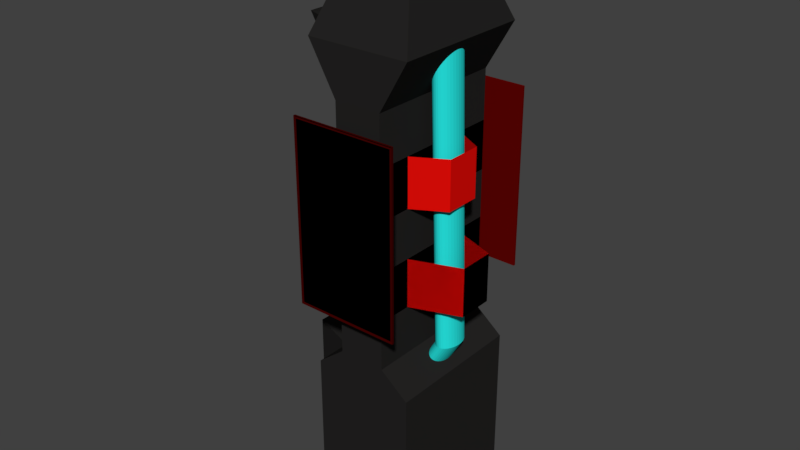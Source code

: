 # Source: DoorPillars.blend  (saved by Blender 2.79.0; exported with 4.5.12 LTS)
import bpy
from mathutils import Matrix  # noqa: F401  (used for matrix-valued properties, if any)

bpy.ops.wm.read_factory_settings(use_empty=True)
scene = bpy.context.scene
scene.name = 'Scene'

# ---- collections
col_collection_1 = bpy.data.collections.new('Collection 1'); scene.collection.children.link(col_collection_1)

# ---- materials (node trees are filled in below, after node groups)
mat_material_004 = bpy.data.materials.new('Material.004')
mat_material_004.alpha_threshold = 0.0
mat_material_004.use_transparent_shadow = False
mat_material_004.diffuse_color = (0.00282, 0.00282, 0.00282, 1.0)
mat_material_004.roughness = 0.5
mat_material_003 = bpy.data.materials.new('Material.003')
mat_material_003.alpha_threshold = 0.0
mat_material_003.use_transparent_shadow = False
mat_material_003.diffuse_color = (0.0, 0.0, 0.0, 1.0)
mat_material_003.roughness = 0.5
mat_material_006 = bpy.data.materials.new('Material.006')
mat_material_006.alpha_threshold = 0.0
mat_material_006.use_transparent_shadow = False
mat_material_006.diffuse_color = (0.1195, 0.001214, 0.0006071, 1.0)
mat_material_006.roughness = 0.5
mat_material_005 = bpy.data.materials.new('Material.005')
mat_material_005.alpha_threshold = 0.0
mat_material_005.use_transparent_shadow = False
mat_material_005.diffuse_color = (0.04519, 0.0006071, 0.0003035, 1.0)
mat_material_005.specular_color = (1.0, 0.9013, 0.9096)
mat_material_005.roughness = 0.5
mat_material_002 = bpy.data.materials.new('Material.002')
mat_material_002.alpha_threshold = 0.0
mat_material_002.use_transparent_shadow = False
mat_material_002.diffuse_color = (0.02051, 0.8, 0.7655, 1.0)
mat_material_002.roughness = 0.5
mat_material_001 = bpy.data.materials.new('Material.001')
mat_material_001.alpha_threshold = 0.0
mat_material_001.use_transparent_shadow = False
mat_material_001.diffuse_color = (0.8, 0.004259, 0.002243, 1.0)
mat_material_001.roughness = 0.5
mat_material = bpy.data.materials.new('Material')
mat_material.alpha_threshold = 0.0
mat_material.use_transparent_shadow = False
mat_material.diffuse_color = (0.01864, 0.01772, 0.01711, 1.0)
mat_material.specular_color = (0.9226, 1.0, 0.9537)
mat_material.roughness = 0.5
mat_material.line_color = (0.0, 0.0, 0.0, 1.0)

# ---- material node trees

# ---- world
world_world = bpy.data.worlds.new('World'); scene.world = world_world
world_world.color = (0.05088, 0.05088, 0.05088)
world_world.use_sun_shadow = False
world_world.sun_shadow_jitter_overblur = 0.0
world_world.cycles.sampling_method = 'MANUAL'

# ---- meshes
me_plane_003 = bpy.data.meshes.new('Plane.003')
me_plane_003.from_pydata([(-0.9739, -0.9739, -0.03288), (0.1468, -0.9739, -0.03288), (-0.9739, 0.9739, -0.03288), (0.1468, 0.9739, -0.03288)], [], [(0, 2, 3, 1)])
me_plane_003.materials.append(mat_material_004)
me_plane_003.use_remesh_preserve_volume = False
me_plane_003.use_remesh_preserve_attributes = False
me_plane_003.use_mirror_vertex_groups = False
me_plane_003.update()
me_plane_002 = bpy.data.meshes.new('Plane.002')
me_plane_002.from_pydata([(-0.9739, -0.9739, -0.03288), (0.1468, -0.9739, -0.03288), (-0.9739, 0.9739, -0.03288), (0.1468, 0.9739, -0.03288)], [], [(0, 2, 3, 1)])
me_plane_002.materials.append(mat_material_003)
me_plane_002.use_remesh_preserve_volume = False
me_plane_002.use_remesh_preserve_attributes = False
me_plane_002.use_mirror_vertex_groups = False
me_plane_002.update()
me_plane_001 = bpy.data.meshes.new('Plane.001')
me_plane_001.from_pydata([(-0.9739, -0.9739, -0.03288), (0.1468, -0.9739, -0.03288), (-0.9739, 0.9739, -0.03288), (0.1468, 0.9739, -0.03288), (-1.0, 1.0, -0.05133), (-1.0, -1.0, -0.05133), (0.1728, -1.0, -0.05133), (0.1728, 1.0, -0.05133), (-1.0, 1.0, -0.02779), (-1.0, -1.0, -0.02779), (0.1728, -1.0, -0.02779), (0.1728, 1.0, -0.02779), (-0.9845, 0.9845, -0.0485), (-0.9845, -0.9845, -0.0485), (0.1573, -0.9845, -0.0485), (0.1573, 0.9845, -0.0485)], [], [(5, 6, 7, 4), (10, 11, 7, 6), (8, 9, 5, 4), (11, 8, 4, 7), (9, 10, 6, 5), (12, 13, 9, 8), (13, 14, 10, 9), (14, 15, 11, 10), (15, 12, 8, 11), (2, 0, 13, 12), (0, 1, 14, 13), (1, 3, 15, 14), (3, 2, 12, 15)])
me_plane_001.materials.append(mat_material_006)
me_plane_001.use_remesh_preserve_volume = False
me_plane_001.use_remesh_preserve_attributes = False
me_plane_001.use_mirror_vertex_groups = False
me_plane_001.update()
me_plane = bpy.data.meshes.new('Plane')
me_plane.from_pydata([(-0.9739, -0.9739, -0.03288), (0.1468, -0.9739, -0.03288), (-0.9739, 0.9739, -0.03288), (0.1468, 0.9739, -0.03288), (-1.0, 1.0, -0.05133), (-1.0, -1.0, -0.05133), (0.1728, -1.0, -0.05133), (0.1728, 1.0, -0.05133), (-1.0, 1.0, -0.02779), (-1.0, -1.0, -0.02779), (0.1728, -1.0, -0.02779), (0.1728, 1.0, -0.02779), (-0.9845, 0.9845, -0.0485), (-0.9845, -0.9845, -0.0485), (0.1573, -0.9845, -0.0485), (0.1573, 0.9845, -0.0485)], [], [(5, 6, 7, 4), (10, 11, 7, 6), (8, 9, 5, 4), (11, 8, 4, 7), (9, 10, 6, 5), (12, 13, 9, 8), (13, 14, 10, 9), (14, 15, 11, 10), (15, 12, 8, 11), (2, 0, 13, 12), (0, 1, 14, 13), (1, 3, 15, 14), (3, 2, 12, 15)])
me_plane.materials.append(mat_material_005)
me_plane.use_remesh_preserve_volume = False
me_plane.use_remesh_preserve_attributes = False
me_plane.use_mirror_vertex_groups = False
me_plane.update()
me_cylinder = bpy.data.meshes.new('Cylinder')
me_cylinder.from_pydata([(-3.678, 1.0, -1.0), (-0.9758, 1.0, 1.0), (-3.854, 0.9808, -1.0), (-1.153, 0.9808, 1.0), (-4.025, 0.9239, -1.0), (-1.323, 0.9239, 1.0), (-4.181, 0.8315, -1.0), (-1.48, 0.8315, 1.0), (-4.319, 0.7071, -1.0), (-1.617, 0.7071, 1.0), (-4.432, 0.5556, -1.0), (-1.73, 0.5556, 1.0), (-4.516, 0.3827, -1.0), (-1.814, 0.3827, 1.0), (-4.567, 0.1951, -1.0), (-1.865, 0.1951, 1.0), (-4.585, 7.55e-08, -1.0), (-1.883, 7.55e-08, 1.0), (-4.567, -0.1951, -1.0), (-1.865, -0.1951, 1.0), (-4.516, -0.3827, -1.0), (-1.814, -0.3827, 1.0), (-4.432, -0.5556, -1.0), (-1.73, -0.5556, 1.0), (-4.319, -0.7071, -1.0), (-1.617, -0.7071, 1.0), (-4.181, -0.8315, -1.0), (-1.48, -0.8315, 1.0), (-4.025, -0.9239, -1.0), (-1.323, -0.9239, 1.0), (-3.854, -0.9808, -1.0), (-1.153, -0.9808, 1.0), (-3.678, -1.0, -1.0), (-0.9758, -1.0, 1.0), (-3.501, -0.9808, -1.0), (-0.7989, -0.9808, 1.0), (-3.33, -0.9239, -1.0), (-0.6287, -0.9239, 1.0), (-3.174, -0.8315, -1.0), (-0.4719, -0.8315, 1.0), (-3.036, -0.7071, -1.0), (-0.3344, -0.7071, 1.0), (-2.923, -0.5556, -1.0), (-0.2216, -0.5556, 1.0), (-2.84, -0.3827, -1.0), (-0.1378, -0.3827, 1.0), (-2.788, -0.1951, -1.0), (-0.0862, -0.1951, 1.0), (-2.771, 9.656e-07, -1.0), (-0.06878, 9.656e-07, 1.0), (-2.788, 0.1951, -1.0), (-0.0862, 0.1951, 1.0), (-2.84, 0.3827, -1.0), (-0.1378, 0.3827, 1.0), (-2.923, 0.5556, -1.0), (-0.2216, 0.5556, 1.0), (-3.036, 0.7071, -1.0), (-0.3344, 0.7071, 1.0), (-3.174, 0.8315, -1.0), (-0.4719, 0.8315, 1.0), (-3.33, 0.9239, -1.0), (-0.6287, 0.9239, 1.0), (-3.501, 0.9808, -1.0), (-0.7989, 0.9808, 1.0), (-3.746, 1.0, -0.8667), (-1.434, 1.0, -0.7333), (-0.1584, 1.0, -0.6), (-0.2265, 1.0, -0.4667), (-0.2946, 1.0, -0.3333), (-0.3627, 1.0, -0.2), (-0.4309, 1.0, -0.06667), (-0.499, 1.0, 0.06667), (-0.5671, 1.0, 0.2), (-0.6352, 1.0, 0.3333), (-0.7033, 1.0, 0.4667), (-0.7715, 1.0, 0.6), (-0.8396, 1.0, 0.7333), (-0.9077, 1.0, 0.8667), (-1.085, 0.9808, 0.8667), (-1.017, 0.9808, 0.7333), (-0.9484, 0.9808, 0.6), (-0.8803, 0.9808, 0.4667), (-0.8122, 0.9808, 0.3333), (-0.744, 0.9808, 0.2), (-0.6759, 0.9808, 0.06667), (-0.6078, 0.9808, -0.06667), (-0.5397, 0.9808, -0.2), (-0.4716, 0.9808, -0.3333), (-0.4035, 0.9808, -0.4667), (-0.3353, 0.9808, -0.6), (-1.611, 0.9808, -0.7333), (-3.923, 0.9808, -0.8667), (-1.255, 0.9239, 0.8667), (-1.187, 0.9239, 0.7333), (-1.119, 0.9239, 0.6), (-1.05, 0.9239, 0.4667), (-0.9823, 0.9239, 0.3333), (-0.9142, 0.9239, 0.2), (-0.8461, 0.9239, 0.06667), (-0.778, 0.9239, -0.06667), (-0.7098, 0.9239, -0.2), (-0.6417, 0.9239, -0.3333), (-0.5736, 0.9239, -0.4667), (-0.5055, 0.9239, -0.6), (-1.781, 0.9239, -0.7333), (-4.093, 0.9239, -0.8667), (-1.412, 0.8315, 0.8667), (-1.343, 0.8315, 0.7333), (-1.275, 0.8315, 0.6), (-1.207, 0.8315, 0.4667), (-1.139, 0.8315, 0.3333), (-1.071, 0.8315, 0.2), (-1.003, 0.8315, 0.06667), (-0.9348, 0.8315, -0.06667), (-0.8667, 0.8315, -0.2), (-0.7985, 0.8315, -0.3333), (-0.7304, 0.8315, -0.4667), (-0.6623, 0.8315, -0.6), (-1.938, 0.8315, -0.7333), (-4.25, 0.8315, -0.8667), (-1.549, 0.7071, 0.8667), (-1.481, 0.7071, 0.7333), (-1.413, 0.7071, 0.6), (-1.345, 0.7071, 0.4667), (-1.277, 0.7071, 0.3333), (-1.208, 0.7071, 0.2), (-1.14, 0.7071, 0.06667), (-1.072, 0.7071, -0.06667), (-1.004, 0.7071, -0.2), (-0.936, 0.7071, -0.3333), (-0.8679, 0.7071, -0.4667), (-0.7998, 0.7071, -0.6), (-2.075, 0.7071, -0.7333), (-4.387, 0.7071, -0.8667), (-1.662, 0.5556, 0.8667), (-1.594, 0.5556, 0.7333), (-1.526, 0.5556, 0.6), (-1.458, 0.5556, 0.4667), (-1.389, 0.5556, 0.3333), (-1.321, 0.5556, 0.2), (-1.253, 0.5556, 0.06667), (-1.185, 0.5556, -0.06667), (-1.117, 0.5556, -0.2), (-1.049, 0.5556, -0.3333), (-0.9807, 0.5556, -0.4667), (-0.9126, 0.5556, -0.6), (-2.188, 0.5556, -0.7333), (-4.5, 0.5556, -0.8667), (-1.746, 0.3827, 0.8667), (-1.678, 0.3827, 0.7333), (-1.609, 0.3827, 0.6), (-1.541, 0.3827, 0.4667), (-1.473, 0.3827, 0.3333), (-1.405, 0.3827, 0.2), (-1.337, 0.3827, 0.06667), (-1.269, 0.3827, -0.06667), (-1.201, 0.3827, -0.2), (-1.133, 0.3827, -0.3333), (-1.064, 0.3827, -0.4667), (-0.9964, 0.3827, -0.6), (-2.272, 0.3827, -0.7333), (-4.584, 0.3827, -0.8667), (-1.797, 0.1951, 0.8667), (-1.729, 0.1951, 0.7333), (-1.661, 0.1951, 0.6), (-1.593, 0.1951, 0.4667), (-1.525, 0.1951, 0.3333), (-1.457, 0.1951, 0.2), (-1.389, 0.1951, 0.06667), (-1.32, 0.1951, -0.06667), (-1.252, 0.1951, -0.2), (-1.184, 0.1951, -0.3333), (-1.116, 0.1951, -0.4667), (-1.048, 0.1951, -0.6), (-2.323, 0.1951, -0.7333), (-4.635, 0.1951, -0.8667), (-1.815, 7.55e-08, 0.8667), (-1.747, 7.55e-08, 0.7333), (-1.678, 7.55e-08, 0.6), (-1.61, 7.55e-08, 0.4667), (-1.542, 7.55e-08, 0.3333), (-1.474, 7.55e-08, 0.2), (-1.406, 7.55e-08, 0.06667), (-1.338, 7.55e-08, -0.06667), (-1.27, 7.55e-08, -0.2), (-1.202, 7.55e-08, -0.3333), (-1.134, 7.55e-08, -0.4667), (-1.065, 7.55e-08, -0.6), (-2.341, 7.55e-08, -0.7333), (-4.653, 7.55e-08, -0.8667), (-1.797, -0.1951, 0.8667), (-1.729, -0.1951, 0.7333), (-1.661, -0.1951, 0.6), (-1.593, -0.1951, 0.4667), (-1.525, -0.1951, 0.3333), (-1.457, -0.1951, 0.2), (-1.389, -0.1951, 0.06667), (-1.32, -0.1951, -0.06667), (-1.252, -0.1951, -0.2), (-1.184, -0.1951, -0.3333), (-1.116, -0.1951, -0.4667), (-1.048, -0.1951, -0.6), (-2.323, -0.1951, -0.7333), (-4.635, -0.1951, -0.8667), (-1.746, -0.3827, 0.8667), (-1.678, -0.3827, 0.7333), (-1.609, -0.3827, 0.6), (-1.541, -0.3827, 0.4667), (-1.473, -0.3827, 0.3333), (-1.405, -0.3827, 0.2), (-1.337, -0.3827, 0.06667), (-1.269, -0.3827, -0.06667), (-1.201, -0.3827, -0.2), (-1.133, -0.3827, -0.3333), (-1.064, -0.3827, -0.4667), (-0.9964, -0.3827, -0.6), (-2.272, -0.3827, -0.7333), (-4.584, -0.3827, -0.8667), (-1.662, -0.5556, 0.8667), (-1.594, -0.5556, 0.7333), (-1.526, -0.5556, 0.6), (-1.458, -0.5556, 0.4667), (-1.389, -0.5556, 0.3333), (-1.321, -0.5556, 0.2), (-1.253, -0.5556, 0.06667), (-1.185, -0.5556, -0.06667), (-1.117, -0.5556, -0.2), (-1.049, -0.5556, -0.3333), (-0.9807, -0.5556, -0.4667), (-0.9126, -0.5556, -0.6), (-2.188, -0.5556, -0.7333), (-4.5, -0.5556, -0.8667), (-1.549, -0.7071, 0.8667), (-1.481, -0.7071, 0.7333), (-1.413, -0.7071, 0.6), (-1.345, -0.7071, 0.4667), (-1.277, -0.7071, 0.3333), (-1.208, -0.7071, 0.2), (-1.14, -0.7071, 0.06667), (-1.072, -0.7071, -0.06667), (-1.004, -0.7071, -0.2), (-0.936, -0.7071, -0.3333), (-0.8679, -0.7071, -0.4667), (-0.7998, -0.7071, -0.6), (-2.075, -0.7071, -0.7333), (-4.387, -0.7071, -0.8667), (-1.412, -0.8315, 0.8667), (-1.343, -0.8315, 0.7333), (-1.275, -0.8315, 0.6), (-1.207, -0.8315, 0.4667), (-1.139, -0.8315, 0.3333), (-1.071, -0.8315, 0.2), (-1.003, -0.8315, 0.06667), (-0.9348, -0.8315, -0.06667), (-0.8667, -0.8315, -0.2), (-0.7985, -0.8315, -0.3333), (-0.7304, -0.8315, -0.4667), (-0.6623, -0.8315, -0.6), (-1.938, -0.8315, -0.7333), (-4.25, -0.8315, -0.8667), (-1.255, -0.9239, 0.8667), (-1.187, -0.9239, 0.7333), (-1.119, -0.9239, 0.6), (-1.05, -0.9239, 0.4667), (-0.9823, -0.9239, 0.3333), (-0.9142, -0.9239, 0.2), (-0.8461, -0.9239, 0.06667), (-0.778, -0.9239, -0.06667), (-0.7098, -0.9239, -0.2), (-0.6417, -0.9239, -0.3333), (-0.5736, -0.9239, -0.4667), (-0.5055, -0.9239, -0.6), (-1.781, -0.9239, -0.7333), (-4.093, -0.9239, -0.8667), (-1.085, -0.9808, 0.8667), (-1.017, -0.9808, 0.7333), (-0.9484, -0.9808, 0.6), (-0.8803, -0.9808, 0.4667), (-0.8122, -0.9808, 0.3333), (-0.744, -0.9808, 0.2), (-0.6759, -0.9808, 0.06667), (-0.6078, -0.9808, -0.06667), (-0.5397, -0.9808, -0.2), (-0.4716, -0.9808, -0.3333), (-0.4035, -0.9808, -0.4667), (-0.3353, -0.9808, -0.6), (-1.611, -0.9808, -0.7333), (-3.923, -0.9808, -0.8667), (-0.9077, -1.0, 0.8667), (-0.8396, -1.0, 0.7333), (-0.7715, -1.0, 0.6), (-0.7033, -1.0, 0.4667), (-0.6352, -1.0, 0.3333), (-0.5671, -1.0, 0.2), (-0.499, -1.0, 0.06667), (-0.4309, -1.0, -0.06667), (-0.3627, -1.0, -0.2), (-0.2946, -1.0, -0.3333), (-0.2265, -1.0, -0.4667), (-0.1584, -1.0, -0.6), (-1.434, -1.0, -0.7333), (-3.746, -1.0, -0.8667), (-0.7307, -0.9808, 0.8667), (-0.6626, -0.9808, 0.7333), (-0.5945, -0.9808, 0.6), (-0.5264, -0.9808, 0.4667), (-0.4583, -0.9808, 0.3333), (-0.3901, -0.9808, 0.2), (-0.322, -0.9808, 0.06667), (-0.2539, -0.9808, -0.06667), (-0.1858, -0.9808, -0.2), (-0.1177, -0.9808, -0.3333), (-0.04955, -0.9808, -0.4667), (0.01857, -0.9808, -0.6), (-1.257, -0.9808, -0.7333), (-3.569, -0.9808, -0.8667), (-0.5606, -0.9239, 0.8667), (-0.4925, -0.9239, 0.7333), (-0.4243, -0.9239, 0.6), (-0.3562, -0.9239, 0.4667), (-0.2881, -0.9239, 0.3333), (-0.22, -0.9239, 0.2), (-0.1519, -0.9239, 0.06667), (-0.08375, -0.9239, -0.06667), (-0.01563, -0.9239, -0.2), (0.05248, -0.9239, -0.3333), (0.1206, -0.9239, -0.4667), (0.1887, -0.9239, -0.6), (-1.087, -0.9239, -0.7333), (-3.399, -0.9239, -0.8667), (-0.4038, -0.8315, 0.8667), (-0.3356, -0.8315, 0.7333), (-0.2675, -0.8315, 0.6), (-0.1994, -0.8315, 0.4667), (-0.1313, -0.8315, 0.3333), (-0.06318, -0.8315, 0.2), (0.004943, -0.8315, 0.06667), (0.07306, -0.8315, -0.06667), (0.1412, -0.8315, -0.2), (0.2093, -0.8315, -0.3333), (0.2774, -0.8315, -0.4667), (0.3455, -0.8315, -0.6), (-0.9299, -0.8315, -0.7333), (-3.242, -0.8315, -0.8667), (-0.2663, -0.7071, 0.8667), (-0.1982, -0.7071, 0.7333), (-0.1301, -0.7071, 0.6), (-0.06196, -0.7071, 0.4667), (0.006154, -0.7071, 0.3333), (0.07427, -0.7071, 0.2), (0.1424, -0.7071, 0.06667), (0.2105, -0.7071, -0.06667), (0.2786, -0.7071, -0.2), (0.3467, -0.7071, -0.3333), (0.4149, -0.7071, -0.4667), (0.483, -0.7071, -0.6), (-0.7924, -0.7071, -0.7333), (-3.104, -0.7071, -0.8667), (-0.1535, -0.5556, 0.8667), (-0.0854, -0.5556, 0.7333), (-0.01728, -0.5556, 0.6), (0.05084, -0.5556, 0.4667), (0.119, -0.5556, 0.3333), (0.1871, -0.5556, 0.2), (0.2552, -0.5556, 0.06667), (0.3233, -0.5556, -0.06667), (0.3914, -0.5556, -0.2), (0.4595, -0.5556, -0.3333), (0.5277, -0.5556, -0.4667), (0.5958, -0.5556, -0.6), (-0.6796, -0.5556, -0.7333), (-2.991, -0.5556, -0.8667), (-0.0697, -0.3827, 0.8667), (-0.001582, -0.3827, 0.7333), (0.06654, -0.3827, 0.6), (0.1347, -0.3827, 0.4667), (0.2028, -0.3827, 0.3333), (0.2709, -0.3827, 0.2), (0.339, -0.3827, 0.06667), (0.4071, -0.3827, -0.06667), (0.4752, -0.3827, -0.2), (0.5434, -0.3827, -0.3333), (0.6115, -0.3827, -0.4667), (0.6796, -0.3827, -0.6), (-0.5958, -0.3827, -0.7333), (-2.908, -0.3827, -0.8667), (-0.01809, -0.1951, 0.8667), (0.05003, -0.1951, 0.7333), (0.1182, -0.1951, 0.6), (0.1863, -0.1951, 0.4667), (0.2544, -0.1951, 0.3333), (0.3225, -0.1951, 0.2), (0.3906, -0.1951, 0.06667), (0.4587, -0.1951, -0.06667), (0.5269, -0.1951, -0.2), (0.595, -0.1951, -0.3333), (0.6631, -0.1951, -0.4667), (0.7312, -0.1951, -0.6), (-0.5442, -0.1951, -0.7333), (-2.856, -0.1951, -0.8667), (-0.0006575, 9.656e-07, 0.8667), (0.06746, 9.656e-07, 0.7333), (0.1356, 9.656e-07, 0.6), (0.2037, 9.656e-07, 0.4667), (0.2718, 9.656e-07, 0.3333), (0.3399, 9.656e-07, 0.2), (0.4081, 9.656e-07, 0.06667), (0.4762, 9.656e-07, -0.06667), (0.5443, 9.656e-07, -0.2), (0.6124, 9.656e-07, -0.3333), (0.6805, 9.656e-07, -0.4667), (0.7486, 9.656e-07, -0.6), (-0.5268, 9.656e-07, -0.7333), (-2.839, 9.656e-07, -0.8667), (-0.01809, 0.1951, 0.8667), (0.05003, 0.1951, 0.7333), (0.1182, 0.1951, 0.6), (0.1863, 0.1951, 0.4667), (0.2544, 0.1951, 0.3333), (0.3225, 0.1951, 0.2), (0.3906, 0.1951, 0.06667), (0.4587, 0.1951, -0.06667), (0.5269, 0.1951, -0.2), (0.595, 0.1951, -0.3333), (0.6631, 0.1951, -0.4667), (0.7312, 0.1951, -0.6), (-0.5442, 0.1951, -0.7333), (-2.856, 0.1951, -0.8667), (-0.0697, 0.3827, 0.8667), (-0.001583, 0.3827, 0.7333), (0.06654, 0.3827, 0.6), (0.1347, 0.3827, 0.4667), (0.2028, 0.3827, 0.3333), (0.2709, 0.3827, 0.2), (0.339, 0.3827, 0.06667), (0.4071, 0.3827, -0.06667), (0.4752, 0.3827, -0.2), (0.5434, 0.3827, -0.3333), (0.6115, 0.3827, -0.4667), (0.6796, 0.3827, -0.6), (-0.5958, 0.3827, -0.7333), (-2.908, 0.3827, -0.8667), (-0.1535, 0.5556, 0.8667), (-0.0854, 0.5556, 0.7333), (-0.01728, 0.5556, 0.6), (0.05084, 0.5556, 0.4667), (0.119, 0.5556, 0.3333), (0.1871, 0.5556, 0.2), (0.2552, 0.5556, 0.06667), (0.3233, 0.5556, -0.06667), (0.3914, 0.5556, -0.2), (0.4595, 0.5556, -0.3333), (0.5277, 0.5556, -0.4667), (0.5958, 0.5556, -0.6), (-0.6796, 0.5556, -0.7333), (-2.991, 0.5556, -0.8667), (-0.2663, 0.7071, 0.8667), (-0.1982, 0.7071, 0.7333), (-0.1301, 0.7071, 0.6), (-0.06197, 0.7071, 0.4667), (0.006153, 0.7071, 0.3333), (0.07427, 0.7071, 0.2), (0.1424, 0.7071, 0.06667), (0.2105, 0.7071, -0.06667), (0.2786, 0.7071, -0.2), (0.3467, 0.7071, -0.3333), (0.4149, 0.7071, -0.4667), (0.483, 0.7071, -0.6), (-0.7924, 0.7071, -0.7333), (-3.104, 0.7071, -0.8667), (-0.4038, 0.8315, 0.8667), (-0.3357, 0.8315, 0.7333), (-0.2675, 0.8315, 0.6), (-0.1994, 0.8315, 0.4667), (-0.1313, 0.8315, 0.3333), (-0.06318, 0.8315, 0.2), (0.004941, 0.8315, 0.06667), (0.07306, 0.8315, -0.06667), (0.1412, 0.8315, -0.2), (0.2093, 0.8315, -0.3333), (0.2774, 0.8315, -0.4667), (0.3455, 0.8315, -0.6), (-0.9299, 0.8315, -0.7333), (-3.242, 0.8315, -0.8667), (-0.5606, 0.9239, 0.8667), (-0.4925, 0.9239, 0.7333), (-0.4243, 0.9239, 0.6), (-0.3562, 0.9239, 0.4667), (-0.2881, 0.9239, 0.3333), (-0.22, 0.9239, 0.2), (-0.1519, 0.9239, 0.06667), (-0.08375, 0.9239, -0.06667), (-0.01564, 0.9239, -0.2), (0.05248, 0.9239, -0.3333), (0.1206, 0.9239, -0.4667), (0.1887, 0.9239, -0.6), (-1.087, 0.9239, -0.7333), (-3.399, 0.9239, -0.8667), (-0.7307, 0.9808, 0.8667), (-0.6626, 0.9808, 0.7333), (-0.5945, 0.9808, 0.6), (-0.5264, 0.9808, 0.4667), (-0.4583, 0.9808, 0.3333), (-0.3901, 0.9808, 0.2), (-0.322, 0.9808, 0.06667), (-0.2539, 0.9808, -0.06667), (-0.1858, 0.9808, -0.2), (-0.1177, 0.9808, -0.3333), (-0.04955, 0.9808, -0.4667), (0.01857, 0.9808, -0.6), (-1.257, 0.9808, -0.7333), (-3.569, 0.9808, -0.8667)], [], [(77, 1, 3, 78), (78, 3, 5, 92), (92, 5, 7, 106), (106, 7, 9, 120), (120, 9, 11, 134), (134, 11, 13, 148), (148, 13, 15, 162), (162, 15, 17, 176), (176, 17, 19, 190), (190, 19, 21, 204), (204, 21, 23, 218), (218, 23, 25, 232), (232, 25, 27, 246), (246, 27, 29, 260), (260, 29, 31, 274), (274, 31, 33, 288), (288, 33, 35, 302), (302, 35, 37, 316), (316, 37, 39, 330), (330, 39, 41, 344), (344, 41, 43, 358), (358, 43, 45, 372), (372, 45, 47, 386), (386, 47, 49, 400), (400, 49, 51, 414), (414, 51, 53, 428), (428, 53, 55, 442), (442, 55, 57, 456), (456, 57, 59, 470), (470, 59, 61, 484), (3, 1, 63, 61, 59, 57, 55, 53, 51, 49, 47, 45, 43, 41, 39, 37, 35, 33, 31, 29, 27, 25, 23, 21, 19, 17, 15, 13, 11, 9, 7, 5), (484, 61, 63, 498), (498, 63, 1, 77), (0, 2, 4, 6, 8, 10, 12, 14, 16, 18, 20, 22, 24, 26, 28, 30, 32, 34, 36, 38, 40, 42, 44, 46, 48, 50, 52, 54, 56, 58, 60, 62), (62, 511, 64, 0), (511, 510, 65, 64), (510, 509, 66, 65), (509, 508, 67, 66), (508, 507, 68, 67), (507, 506, 69, 68), (506, 505, 70, 69), (505, 504, 71, 70), (504, 503, 72, 71), (503, 502, 73, 72), (502, 501, 74, 73), (501, 500, 75, 74), (500, 499, 76, 75), (499, 498, 77, 76), (60, 497, 511, 62), (497, 496, 510, 511), (496, 495, 509, 510), (495, 494, 508, 509), (494, 493, 507, 508), (493, 492, 506, 507), (492, 491, 505, 506), (491, 490, 504, 505), (490, 489, 503, 504), (489, 488, 502, 503), (488, 487, 501, 502), (487, 486, 500, 501), (486, 485, 499, 500), (485, 484, 498, 499), (58, 483, 497, 60), (483, 482, 496, 497), (482, 481, 495, 496), (481, 480, 494, 495), (480, 479, 493, 494), (479, 478, 492, 493), (478, 477, 491, 492), (477, 476, 490, 491), (476, 475, 489, 490), (475, 474, 488, 489), (474, 473, 487, 488), (473, 472, 486, 487), (472, 471, 485, 486), (471, 470, 484, 485), (56, 469, 483, 58), (469, 468, 482, 483), (468, 467, 481, 482), (467, 466, 480, 481), (466, 465, 479, 480), (465, 464, 478, 479), (464, 463, 477, 478), (463, 462, 476, 477), (462, 461, 475, 476), (461, 460, 474, 475), (460, 459, 473, 474), (459, 458, 472, 473), (458, 457, 471, 472), (457, 456, 470, 471), (54, 455, 469, 56), (455, 454, 468, 469), (454, 453, 467, 468), (453, 452, 466, 467), (452, 451, 465, 466), (451, 450, 464, 465), (450, 449, 463, 464), (449, 448, 462, 463), (448, 447, 461, 462), (447, 446, 460, 461), (446, 445, 459, 460), (445, 444, 458, 459), (444, 443, 457, 458), (443, 442, 456, 457), (52, 441, 455, 54), (441, 440, 454, 455), (440, 439, 453, 454), (439, 438, 452, 453), (438, 437, 451, 452), (437, 436, 450, 451), (436, 435, 449, 450), (435, 434, 448, 449), (434, 433, 447, 448), (433, 432, 446, 447), (432, 431, 445, 446), (431, 430, 444, 445), (430, 429, 443, 444), (429, 428, 442, 443), (50, 427, 441, 52), (427, 426, 440, 441), (426, 425, 439, 440), (425, 424, 438, 439), (424, 423, 437, 438), (423, 422, 436, 437), (422, 421, 435, 436), (421, 420, 434, 435), (420, 419, 433, 434), (419, 418, 432, 433), (418, 417, 431, 432), (417, 416, 430, 431), (416, 415, 429, 430), (415, 414, 428, 429), (48, 413, 427, 50), (413, 412, 426, 427), (412, 411, 425, 426), (411, 410, 424, 425), (410, 409, 423, 424), (409, 408, 422, 423), (408, 407, 421, 422), (407, 406, 420, 421), (406, 405, 419, 420), (405, 404, 418, 419), (404, 403, 417, 418), (403, 402, 416, 417), (402, 401, 415, 416), (401, 400, 414, 415), (46, 399, 413, 48), (399, 398, 412, 413), (398, 397, 411, 412), (397, 396, 410, 411), (396, 395, 409, 410), (395, 394, 408, 409), (394, 393, 407, 408), (393, 392, 406, 407), (392, 391, 405, 406), (391, 390, 404, 405), (390, 389, 403, 404), (389, 388, 402, 403), (388, 387, 401, 402), (387, 386, 400, 401), (44, 385, 399, 46), (385, 384, 398, 399), (384, 383, 397, 398), (383, 382, 396, 397), (382, 381, 395, 396), (381, 380, 394, 395), (380, 379, 393, 394), (379, 378, 392, 393), (378, 377, 391, 392), (377, 376, 390, 391), (376, 375, 389, 390), (375, 374, 388, 389), (374, 373, 387, 388), (373, 372, 386, 387), (42, 371, 385, 44), (371, 370, 384, 385), (370, 369, 383, 384), (369, 368, 382, 383), (368, 367, 381, 382), (367, 366, 380, 381), (366, 365, 379, 380), (365, 364, 378, 379), (364, 363, 377, 378), (363, 362, 376, 377), (362, 361, 375, 376), (361, 360, 374, 375), (360, 359, 373, 374), (359, 358, 372, 373), (40, 357, 371, 42), (357, 356, 370, 371), (356, 355, 369, 370), (355, 354, 368, 369), (354, 353, 367, 368), (353, 352, 366, 367), (352, 351, 365, 366), (351, 350, 364, 365), (350, 349, 363, 364), (349, 348, 362, 363), (348, 347, 361, 362), (347, 346, 360, 361), (346, 345, 359, 360), (345, 344, 358, 359), (38, 343, 357, 40), (343, 342, 356, 357), (342, 341, 355, 356), (341, 340, 354, 355), (340, 339, 353, 354), (339, 338, 352, 353), (338, 337, 351, 352), (337, 336, 350, 351), (336, 335, 349, 350), (335, 334, 348, 349), (334, 333, 347, 348), (333, 332, 346, 347), (332, 331, 345, 346), (331, 330, 344, 345), (36, 329, 343, 38), (329, 328, 342, 343), (328, 327, 341, 342), (327, 326, 340, 341), (326, 325, 339, 340), (325, 324, 338, 339), (324, 323, 337, 338), (323, 322, 336, 337), (322, 321, 335, 336), (321, 320, 334, 335), (320, 319, 333, 334), (319, 318, 332, 333), (318, 317, 331, 332), (317, 316, 330, 331), (34, 315, 329, 36), (315, 314, 328, 329), (314, 313, 327, 328), (313, 312, 326, 327), (312, 311, 325, 326), (311, 310, 324, 325), (310, 309, 323, 324), (309, 308, 322, 323), (308, 307, 321, 322), (307, 306, 320, 321), (306, 305, 319, 320), (305, 304, 318, 319), (304, 303, 317, 318), (303, 302, 316, 317), (32, 301, 315, 34), (301, 300, 314, 315), (300, 299, 313, 314), (299, 298, 312, 313), (298, 297, 311, 312), (297, 296, 310, 311), (296, 295, 309, 310), (295, 294, 308, 309), (294, 293, 307, 308), (293, 292, 306, 307), (292, 291, 305, 306), (291, 290, 304, 305), (290, 289, 303, 304), (289, 288, 302, 303), (30, 287, 301, 32), (287, 286, 300, 301), (286, 285, 299, 300), (285, 284, 298, 299), (284, 283, 297, 298), (283, 282, 296, 297), (282, 281, 295, 296), (281, 280, 294, 295), (280, 279, 293, 294), (279, 278, 292, 293), (278, 277, 291, 292), (277, 276, 290, 291), (276, 275, 289, 290), (275, 274, 288, 289), (28, 273, 287, 30), (273, 272, 286, 287), (272, 271, 285, 286), (271, 270, 284, 285), (270, 269, 283, 284), (269, 268, 282, 283), (268, 267, 281, 282), (267, 266, 280, 281), (266, 265, 279, 280), (265, 264, 278, 279), (264, 263, 277, 278), (263, 262, 276, 277), (262, 261, 275, 276), (261, 260, 274, 275), (26, 259, 273, 28), (259, 258, 272, 273), (258, 257, 271, 272), (257, 256, 270, 271), (256, 255, 269, 270), (255, 254, 268, 269), (254, 253, 267, 268), (253, 252, 266, 267), (252, 251, 265, 266), (251, 250, 264, 265), (250, 249, 263, 264), (249, 248, 262, 263), (248, 247, 261, 262), (247, 246, 260, 261), (24, 245, 259, 26), (245, 244, 258, 259), (244, 243, 257, 258), (243, 242, 256, 257), (242, 241, 255, 256), (241, 240, 254, 255), (240, 239, 253, 254), (239, 238, 252, 253), (238, 237, 251, 252), (237, 236, 250, 251), (236, 235, 249, 250), (235, 234, 248, 249), (234, 233, 247, 248), (233, 232, 246, 247), (22, 231, 245, 24), (231, 230, 244, 245), (230, 229, 243, 244), (229, 228, 242, 243), (228, 227, 241, 242), (227, 226, 240, 241), (226, 225, 239, 240), (225, 224, 238, 239), (224, 223, 237, 238), (223, 222, 236, 237), (222, 221, 235, 236), (221, 220, 234, 235), (220, 219, 233, 234), (219, 218, 232, 233), (20, 217, 231, 22), (217, 216, 230, 231), (216, 215, 229, 230), (215, 214, 228, 229), (214, 213, 227, 228), (213, 212, 226, 227), (212, 211, 225, 226), (211, 210, 224, 225), (210, 209, 223, 224), (209, 208, 222, 223), (208, 207, 221, 222), (207, 206, 220, 221), (206, 205, 219, 220), (205, 204, 218, 219), (18, 203, 217, 20), (203, 202, 216, 217), (202, 201, 215, 216), (201, 200, 214, 215), (200, 199, 213, 214), (199, 198, 212, 213), (198, 197, 211, 212), (197, 196, 210, 211), (196, 195, 209, 210), (195, 194, 208, 209), (194, 193, 207, 208), (193, 192, 206, 207), (192, 191, 205, 206), (191, 190, 204, 205), (16, 189, 203, 18), (189, 188, 202, 203), (188, 187, 201, 202), (187, 186, 200, 201), (186, 185, 199, 200), (185, 184, 198, 199), (184, 183, 197, 198), (183, 182, 196, 197), (182, 181, 195, 196), (181, 180, 194, 195), (180, 179, 193, 194), (179, 178, 192, 193), (178, 177, 191, 192), (177, 176, 190, 191), (14, 175, 189, 16), (175, 174, 188, 189), (174, 173, 187, 188), (173, 172, 186, 187), (172, 171, 185, 186), (171, 170, 184, 185), (170, 169, 183, 184), (169, 168, 182, 183), (168, 167, 181, 182), (167, 166, 180, 181), (166, 165, 179, 180), (165, 164, 178, 179), (164, 163, 177, 178), (163, 162, 176, 177), (12, 161, 175, 14), (161, 160, 174, 175), (160, 159, 173, 174), (159, 158, 172, 173), (158, 157, 171, 172), (157, 156, 170, 171), (156, 155, 169, 170), (155, 154, 168, 169), (154, 153, 167, 168), (153, 152, 166, 167), (152, 151, 165, 166), (151, 150, 164, 165), (150, 149, 163, 164), (149, 148, 162, 163), (10, 147, 161, 12), (147, 146, 160, 161), (146, 145, 159, 160), (145, 144, 158, 159), (144, 143, 157, 158), (143, 142, 156, 157), (142, 141, 155, 156), (141, 140, 154, 155), (140, 139, 153, 154), (139, 138, 152, 153), (138, 137, 151, 152), (137, 136, 150, 151), (136, 135, 149, 150), (135, 134, 148, 149), (8, 133, 147, 10), (133, 132, 146, 147), (132, 131, 145, 146), (131, 130, 144, 145), (130, 129, 143, 144), (129, 128, 142, 143), (128, 127, 141, 142), (127, 126, 140, 141), (126, 125, 139, 140), (125, 124, 138, 139), (124, 123, 137, 138), (123, 122, 136, 137), (122, 121, 135, 136), (121, 120, 134, 135), (6, 119, 133, 8), (119, 118, 132, 133), (118, 117, 131, 132), (117, 116, 130, 131), (116, 115, 129, 130), (115, 114, 128, 129), (114, 113, 127, 128), (113, 112, 126, 127), (112, 111, 125, 126), (111, 110, 124, 125), (110, 109, 123, 124), (109, 108, 122, 123), (108, 107, 121, 122), (107, 106, 120, 121), (4, 105, 119, 6), (105, 104, 118, 119), (104, 103, 117, 118), (103, 102, 116, 117), (102, 101, 115, 116), (101, 100, 114, 115), (100, 99, 113, 114), (99, 98, 112, 113), (98, 97, 111, 112), (97, 96, 110, 111), (96, 95, 109, 110), (95, 94, 108, 109), (94, 93, 107, 108), (93, 92, 106, 107), (2, 91, 105, 4), (91, 90, 104, 105), (90, 89, 103, 104), (89, 88, 102, 103), (88, 87, 101, 102), (87, 86, 100, 101), (86, 85, 99, 100), (85, 84, 98, 99), (84, 83, 97, 98), (83, 82, 96, 97), (82, 81, 95, 96), (81, 80, 94, 95), (80, 79, 93, 94), (79, 78, 92, 93), (0, 64, 91, 2), (64, 65, 90, 91), (65, 66, 89, 90), (66, 67, 88, 89), (67, 68, 87, 88), (68, 69, 86, 87), (69, 70, 85, 86), (70, 71, 84, 85), (71, 72, 83, 84), (72, 73, 82, 83), (73, 74, 81, 82), (74, 75, 80, 81), (75, 76, 79, 80), (76, 77, 78, 79)])
me_cylinder.materials.append(mat_material_002)
me_cylinder.use_remesh_preserve_volume = False
me_cylinder.use_remesh_preserve_attributes = False
me_cylinder.use_mirror_vertex_groups = False
me_cylinder.update()
me_cube_001 = bpy.data.meshes.new('Cube.001')
me_cube_001.from_pydata([(-0.2612, -0.7936, 1.54), (-0.2612, -0.7936, 2.08), (-0.2612, -0.7936, 2.62), (-0.2612, -0.7936, 3.16), (-0.2612, 0.7936, 3.16), (-0.2612, 0.7936, 2.62), (-0.2612, 0.7936, 2.08), (-0.2612, 0.7936, 1.54), (0.2612, 0.7936, 3.16), (0.2612, 0.7936, 2.62), (0.2612, 0.7936, 2.08), (0.2612, 0.7936, 1.54), (0.2612, -0.7936, 1.54), (0.2612, -0.7936, 2.08), (0.2612, -0.7936, 2.62), (0.2612, -0.7936, 3.16), (0.2612, -0.5952, 1.54), (0.2612, -0.5952, 2.08), (0.2612, -0.5952, 2.62), (0.2612, -0.5952, 3.16), (0.2612, -0.3968, 1.54), (0.2612, -0.3968, 2.08), (0.2612, -0.3968, 2.62), (0.2612, -0.3968, 3.16), (0.2612, -0.1984, 1.54), (0.2612, -0.1984, 2.08), (0.2612, -0.1984, 2.62), (0.2612, -0.1984, 3.16), (0.2612, -4.172e-07, 1.54), (0.2612, -4.172e-07, 2.08), (0.2612, -4.172e-07, 2.62), (0.2612, -4.172e-07, 3.16), (0.2612, 0.1984, 1.54), (0.2612, 0.1984, 2.08), (0.2612, 0.1984, 2.62), (0.2612, 0.1984, 3.16), (0.2612, 0.3968, 1.54), (0.2612, 0.3968, 2.08), (0.2612, 0.3968, 2.62), (0.2612, 0.3968, 3.16), (0.2612, 0.5952, 1.54), (0.2612, 0.5952, 2.08), (0.2612, 0.5952, 2.62), (0.2612, 0.5952, 3.16), (-0.1959, -0.7936, 1.54), (-0.1959, -0.7936, 2.08), (-0.1959, -0.7936, 2.62), (-0.1959, -0.7936, 3.16), (-0.1306, -0.7936, 1.54), (-0.1306, -0.7936, 2.08), (-0.1306, -0.7936, 2.62), (-0.1306, -0.7936, 3.16), (-0.0653, -0.7936, 1.54), (-0.0653, -0.7936, 2.08), (-0.0653, -0.7936, 2.62), (-0.0653, -0.7936, 3.16), (-1.813e-07, -0.7936, 1.54), (-1.813e-07, -0.7936, 2.08), (-1.813e-07, -0.7936, 2.62), (-1.813e-07, -0.7936, 3.16), (0.0653, -0.7936, 1.54), (0.0653, -0.7936, 2.08), (0.0653, -0.7936, 2.62), (0.0653, -0.7936, 3.16), (0.1306, -0.7936, 1.54), (0.1306, -0.7936, 2.08), (0.1306, -0.7936, 2.62), (0.1306, -0.7936, 3.16), (0.1959, -0.7936, 1.54), (0.1959, -0.7936, 2.08), (0.1959, -0.7936, 2.62), (0.1959, -0.7936, 3.16), (0.1959, 0.7936, 1.54), (0.1959, 0.7936, 2.08), (0.1959, 0.7936, 2.62), (0.1959, 0.7936, 3.16), (0.1306, 0.7936, 1.54), (0.1306, 0.7936, 2.08), (0.1306, 0.7936, 2.62), (0.1306, 0.7936, 3.16), (0.0653, 0.8587, 1.54), (0.0653, 0.8587, 2.08), (0.0653, 0.8587, 2.62), (0.0653, 0.8587, 3.16), (-0.0653, 0.8587, 1.54), (-0.0653, 0.8587, 2.08), (-0.0653, 0.8587, 2.62), (-0.0653, 0.8587, 3.16), (-0.1306, 0.7936, 1.54), (-0.1306, 0.7936, 2.08), (-0.1306, 0.7936, 2.62), (-0.1306, 0.7936, 3.16), (-0.1959, 0.7936, 1.54), (-0.1959, 0.7936, 2.08), (-0.1959, 0.7936, 2.62), (-0.1959, 0.7936, 3.16), (-0.2612, 0.5952, 1.54), (-0.2612, 0.5952, 2.08), (-0.2612, 0.5952, 2.62), (-0.2612, 0.5952, 3.16), (-0.2612, 0.3968, 1.54), (-0.2612, 0.3968, 2.08), (-0.2612, 0.3968, 2.62), (-0.2612, 0.3968, 3.16), (-0.7989, 0.1984, 1.54), (-0.7989, 0.1984, 2.08), (-0.7989, 0.1984, 2.62), (-0.7989, 0.1984, 3.16), (-0.7989, 2.384e-07, 1.54), (-0.7989, 2.384e-07, 2.08), (-0.7989, 2.384e-07, 2.62), (-0.7989, 2.384e-07, 3.16), (-0.7989, -0.1984, 1.54), (-0.7989, -0.1984, 2.08), (-0.7989, -0.1984, 2.62), (-0.7989, -0.1984, 3.16), (-0.2612, -0.3968, 1.54), (-0.2612, -0.3968, 2.08), (-0.2612, -0.3968, 2.62), (-0.2612, -0.3968, 3.16), (-0.2612, -0.5952, 1.54), (-0.2612, -0.5952, 2.08), (-0.2612, -0.5952, 2.62), (-0.2612, -0.5952, 3.16), (0.0653, 0.9147, 1.54), (0.0653, 0.9147, 2.08), (0.0653, 0.9147, 2.62), (0.0653, 0.9147, 3.16), (7.267e-08, 0.9147, 1.54), (7.267e-08, 0.9147, 2.08), (7.267e-08, 0.9147, 2.62), (7.267e-08, 0.9147, 3.16), (-0.0653, 0.9147, 1.54), (-0.0653, 0.9147, 2.08), (-0.0653, 0.9147, 2.62), (-0.0653, 0.9147, 3.16), (0.03053, 0.9147, 1.575), (0.03477, 0.9147, 1.575), (0.03477, 0.9147, 2.045), (0.03053, 0.9147, 2.045), (0.03053, 0.9147, 2.655), (0.03477, 0.9147, 2.655), (0.03477, 0.9147, 3.125), (0.03053, 0.9147, 3.125), (-0.03477, 0.9147, 1.575), (-0.03053, 0.9147, 1.575), (-0.03053, 0.9147, 2.045), (-0.03477, 0.9147, 2.045), (-0.03477, 0.9147, 2.655), (-0.03053, 0.9147, 2.655), (-0.03053, 0.9147, 3.125), (-0.03477, 0.9147, 3.125), (0.03477, 0.9733, 1.575), (0.03053, 0.9733, 1.575), (0.03053, 0.9733, 2.045), (0.03477, 0.9733, 2.045), (0.03477, 0.9733, 2.655), (0.03053, 0.9733, 2.655), (0.03053, 0.9733, 3.125), (0.03477, 0.9733, 3.125), (-0.03053, 0.9733, 1.575), (-0.03477, 0.9733, 1.575), (-0.03477, 0.9733, 2.045), (-0.03053, 0.9733, 2.045), (-0.03053, 0.9733, 2.655), (-0.03477, 0.9733, 2.655), (-0.03477, 0.9733, 3.125), (-0.03053, 0.9733, 3.125), (0.2612, -0.7936, 1.54), (0.2612, -0.7936, 2.08), (0.2612, -0.7936, 2.62), (0.2612, -0.7936, 3.16), (0.2612, 0.7936, 3.16), (0.2612, 0.7936, 2.62), (0.2612, 0.7936, 2.08), (0.2612, 0.7936, 1.54), (-0.2612, 0.7936, 3.16), (-0.2612, 0.7936, 2.62), (-0.2612, 0.7936, 2.08), (-0.2612, 0.7936, 1.54), (-0.2612, -0.7936, 1.54), (-0.2612, -0.7936, 2.08), (-0.2612, -0.7936, 2.62), (-0.2612, -0.7936, 3.16), (-0.2612, -0.5952, 1.54), (-0.2612, -0.5952, 2.08), (-0.2612, -0.5952, 2.62), (-0.2612, -0.5952, 3.16), (-0.2612, -0.3968, 1.54), (-0.2612, -0.3968, 2.08), (-0.2612, -0.3968, 2.62), (-0.2612, -0.3968, 3.16), (-0.2612, -0.1984, 1.54), (-0.2612, -0.1984, 2.08), (-0.2612, -0.1984, 2.62), (-0.2612, -0.1984, 3.16), (-0.2612, -4.172e-07, 1.54), (-0.2612, -4.172e-07, 2.08), (-0.2612, -4.172e-07, 2.62), (-0.2612, -4.172e-07, 3.16), (-0.2612, 0.1984, 1.54), (-0.2612, 0.1984, 2.08), (-0.2612, 0.1984, 2.62), (-0.2612, 0.1984, 3.16), (-0.2612, 0.3968, 1.54), (-0.2612, 0.3968, 2.08), (-0.2612, 0.3968, 2.62), (-0.2612, 0.3968, 3.16), (-0.2612, 0.5952, 1.54), (-0.2612, 0.5952, 2.08), (-0.2612, 0.5952, 2.62), (-0.2612, 0.5952, 3.16), (0.1959, -0.7936, 1.54), (0.1959, -0.7936, 2.08), (0.1959, -0.7936, 2.62), (0.1959, -0.7936, 3.16), (0.1306, -0.7936, 1.54), (0.1306, -0.7936, 2.08), (0.1306, -0.7936, 2.62), (0.1306, -0.7936, 3.16), (0.0653, -0.7936, 1.54), (0.0653, -0.7936, 2.08), (0.0653, -0.7936, 2.62), (0.0653, -0.7936, 3.16), (1.813e-07, -0.7936, 1.54), (1.813e-07, -0.7936, 2.08), (1.813e-07, -0.7936, 2.62), (1.813e-07, -0.7936, 3.16), (-0.0653, -0.7936, 1.54), (-0.0653, -0.7936, 2.08), (-0.0653, -0.7936, 2.62), (-0.0653, -0.7936, 3.16), (-0.1306, -0.7936, 1.54), (-0.1306, -0.7936, 2.08), (-0.1306, -0.7936, 2.62), (-0.1306, -0.7936, 3.16), (-0.1959, -0.7936, 1.54), (-0.1959, -0.7936, 2.08), (-0.1959, -0.7936, 2.62), (-0.1959, -0.7936, 3.16), (-0.1959, 0.7936, 1.54), (-0.1959, 0.7936, 2.08), (-0.1959, 0.7936, 2.62), (-0.1959, 0.7936, 3.16), (-0.1306, 0.7936, 1.54), (-0.1306, 0.7936, 2.08), (-0.1306, 0.7936, 2.62), (-0.1306, 0.7936, 3.16), (-0.0653, 0.8587, 1.54), (-0.0653, 0.8587, 2.08), (-0.0653, 0.8587, 2.62), (-0.0653, 0.8587, 3.16), (0.0653, 0.8587, 1.54), (0.0653, 0.8587, 2.08), (0.0653, 0.8587, 2.62), (0.0653, 0.8587, 3.16), (0.1306, 0.7936, 1.54), (0.1306, 0.7936, 2.08), (0.1306, 0.7936, 2.62), (0.1306, 0.7936, 3.16), (0.1959, 0.7936, 1.54), (0.1959, 0.7936, 2.08), (0.1959, 0.7936, 2.62), (0.1959, 0.7936, 3.16), (0.2612, 0.5952, 1.54), (0.2612, 0.5952, 2.08), (0.2612, 0.5952, 2.62), (0.2612, 0.5952, 3.16), (0.2612, 0.3968, 1.54), (0.2612, 0.3968, 2.08), (0.2612, 0.3968, 2.62), (0.2612, 0.3968, 3.16), (0.7989, 0.1984, 1.54), (0.7989, 0.1984, 2.08), (0.7989, 2.384e-07, 1.54), (0.7989, 2.384e-07, 2.08), (0.7989, -0.1984, 1.54), (0.7989, -0.1984, 2.08), (0.2612, -0.3968, 1.54), (0.2612, -0.3968, 2.08), (0.2612, -0.3968, 2.62), (0.2612, -0.3968, 3.16), (0.2612, -0.5952, 1.54), (0.2612, -0.5952, 2.08), (0.2612, -0.5952, 2.62), (0.2612, -0.5952, 3.16), (-0.0653, 0.9147, 1.54), (-0.0653, 0.9147, 2.08), (-0.0653, 0.9147, 2.62), (-0.0653, 0.9147, 3.16), (-7.267e-08, 0.9147, 1.54), (-7.267e-08, 0.9147, 2.08), (-7.267e-08, 0.9147, 2.62), (-7.267e-08, 0.9147, 3.16), (0.0653, 0.9147, 1.54), (0.0653, 0.9147, 2.08), (0.0653, 0.9147, 2.62), (0.0653, 0.9147, 3.16), (-0.03053, 0.9147, 1.575), (-0.03477, 0.9147, 1.575), (-0.03477, 0.9147, 2.045), (-0.03053, 0.9147, 2.045), (-0.03053, 0.9147, 2.655), (-0.03477, 0.9147, 2.655), (-0.03477, 0.9147, 3.125), (-0.03053, 0.9147, 3.125), (0.03477, 0.9147, 1.575), (0.03053, 0.9147, 1.575), (0.03053, 0.9147, 2.045), (0.03477, 0.9147, 2.045), (0.03477, 0.9147, 2.655), (0.03053, 0.9147, 2.655), (0.03053, 0.9147, 3.125), (0.03477, 0.9147, 3.125), (-0.03477, 0.9733, 1.575), (-0.03053, 0.9733, 1.575), (-0.03053, 0.9733, 2.045), (-0.03477, 0.9733, 2.045), (-0.03477, 0.9733, 2.655), (-0.03053, 0.9733, 2.655), (-0.03053, 0.9733, 3.125), (-0.03477, 0.9733, 3.125), (0.03053, 0.9733, 1.575), (0.03477, 0.9733, 1.575), (0.03477, 0.9733, 2.045), (0.03053, 0.9733, 2.045), (0.03053, 0.9733, 2.655), (0.03477, 0.9733, 2.655), (0.03477, 0.9733, 3.125), (0.03053, 0.9733, 3.125), (-0.2612, 0.7936, 1.54), (-0.2612, 0.7936, 2.08), (-0.2612, 0.7936, 2.62), (-0.2612, 0.7936, 3.16), (-0.2612, -0.7936, 3.16), (-0.2612, -0.7936, 2.62), (-0.2612, -0.7936, 2.08), (-0.2612, -0.7936, 1.54), (0.2612, -0.7936, 3.16), (0.2612, -0.7936, 2.62), (0.2612, -0.7936, 2.08), (0.2612, -0.7936, 1.54), (0.2612, 0.7936, 1.54), (0.2612, 0.7936, 2.08), (0.2612, 0.7936, 2.62), (0.2612, 0.7936, 3.16), (0.2612, 0.5952, 1.54), (0.2612, 0.5952, 2.08), (0.2612, 0.5952, 2.62), (0.2612, 0.5952, 3.16), (0.2612, 0.3968, 1.54), (0.2612, 0.3968, 2.08), (0.2612, 0.3968, 2.62), (0.2612, 0.3968, 3.16), (0.2612, 0.1984, 1.54), (0.2612, 0.1984, 2.08), (0.2612, 0.1984, 2.62), (0.2612, 0.1984, 3.16), (0.2612, 4.172e-07, 1.54), (0.2612, 4.172e-07, 2.08), (0.2612, 4.172e-07, 2.62), (0.2612, 4.172e-07, 3.16), (0.2612, -0.1984, 1.54), (0.2612, -0.1984, 2.08), (0.2612, -0.1984, 2.62), (0.2612, -0.1984, 3.16), (0.2612, -0.3968, 1.54), (0.2612, -0.3968, 2.08), (0.2612, -0.3968, 2.62), (0.2612, -0.3968, 3.16), (0.2612, -0.5952, 1.54), (0.2612, -0.5952, 2.08), (0.2612, -0.5952, 2.62), (0.2612, -0.5952, 3.16), (-0.1959, 0.7936, 1.54), (-0.1959, 0.7936, 2.08), (-0.1959, 0.7936, 2.62), (-0.1959, 0.7936, 3.16), (-0.1306, 0.7936, 1.54), (-0.1306, 0.7936, 2.08), (-0.1306, 0.7936, 2.62), (-0.1306, 0.7936, 3.16), (-0.0653, 0.7936, 1.54), (-0.0653, 0.7936, 2.08), (-0.0653, 0.7936, 2.62), (-0.0653, 0.7936, 3.16), (-1.813e-07, 0.7936, 1.54), (-1.813e-07, 0.7936, 2.08), (-1.813e-07, 0.7936, 2.62), (-1.813e-07, 0.7936, 3.16), (0.0653, 0.7936, 1.54), (0.0653, 0.7936, 2.08), (0.0653, 0.7936, 2.62), (0.0653, 0.7936, 3.16), (0.1306, 0.7936, 1.54), (0.1306, 0.7936, 2.08), (0.1306, 0.7936, 2.62), (0.1306, 0.7936, 3.16), (0.1959, 0.7936, 1.54), (0.1959, 0.7936, 2.08), (0.1959, 0.7936, 2.62), (0.1959, 0.7936, 3.16), (0.1959, -0.7936, 1.54), (0.1959, -0.7936, 2.08), (0.1959, -0.7936, 2.62), (0.1959, -0.7936, 3.16), (0.1306, -0.7936, 1.54), (0.1306, -0.7936, 2.08), (0.1306, -0.7936, 2.62), (0.1306, -0.7936, 3.16), (0.0653, -0.8587, 1.54), (0.0653, -0.8587, 2.08), (0.0653, -0.8587, 2.62), (0.0653, -0.8587, 3.16), (-0.0653, -0.8587, 1.54), (-0.0653, -0.8587, 2.08), (-0.0653, -0.8587, 2.62), (-0.0653, -0.8587, 3.16), (-0.1306, -0.7936, 1.54), (-0.1306, -0.7936, 2.08), (-0.1306, -0.7936, 2.62), (-0.1306, -0.7936, 3.16), (-0.1959, -0.7936, 1.54), (-0.1959, -0.7936, 2.08), (-0.1959, -0.7936, 2.62), (-0.1959, -0.7936, 3.16), (-0.2612, -0.5952, 1.54), (-0.2612, -0.5952, 2.08), (-0.2612, -0.5952, 2.62), (-0.2612, -0.5952, 3.16), (-0.2612, -0.3968, 1.54), (-0.2612, -0.3968, 2.08), (-0.2612, -0.3968, 2.62), (-0.2612, -0.3968, 3.16), (-0.7989, -0.1984, 1.54), (-0.7989, -0.1984, 2.08), (-0.7989, -0.1984, 2.62), (-0.7989, -0.1984, 3.16), (-0.7989, -2.384e-07, 1.54), (-0.7989, -2.384e-07, 2.08), (-0.7989, -2.384e-07, 2.62), (-0.7989, -2.384e-07, 3.16), (-0.7989, 0.1984, 1.54), (-0.7989, 0.1984, 2.08), (-0.7989, 0.1984, 2.62), (-0.7989, 0.1984, 3.16), (-0.2612, 0.3968, 1.54), (-0.2612, 0.3968, 2.08), (-0.2612, 0.3968, 2.62), (-0.2612, 0.3968, 3.16), (-0.2612, 0.5952, 1.54), (-0.2612, 0.5952, 2.08), (-0.2612, 0.5952, 2.62), (-0.2612, 0.5952, 3.16), (0.0653, -0.9147, 1.54), (0.0653, -0.9147, 2.08), (0.0653, -0.9147, 2.62), (0.0653, -0.9147, 3.16), (7.267e-08, -0.9147, 1.54), (7.267e-08, -0.9147, 2.08), (7.267e-08, -0.9147, 2.62), (7.267e-08, -0.9147, 3.16), (-0.0653, -0.9147, 1.54), (-0.0653, -0.9147, 2.08), (-0.0653, -0.9147, 2.62), (-0.0653, -0.9147, 3.16), (0.03053, -0.9147, 1.575), (0.03477, -0.9147, 1.575), (0.03477, -0.9147, 2.045), (0.03053, -0.9147, 2.045), (0.03053, -0.9147, 2.655), (0.03477, -0.9147, 2.655), (0.03477, -0.9147, 3.125), (0.03053, -0.9147, 3.125), (-0.03477, -0.9147, 1.575), (-0.03053, -0.9147, 1.575), (-0.03053, -0.9147, 2.045), (-0.03477, -0.9147, 2.045), (-0.03477, -0.9147, 2.655), (-0.03053, -0.9147, 2.655), (-0.03053, -0.9147, 3.125), (-0.03477, -0.9147, 3.125), (0.03477, -0.9733, 1.575), (0.03053, -0.9733, 1.575), (0.03053, -0.9733, 2.045), (0.03477, -0.9733, 2.045), (0.03477, -0.9733, 2.655), (0.03053, -0.9733, 2.655), (0.03053, -0.9733, 3.125), (0.03477, -0.9733, 3.125), (-0.03053, -0.9733, 1.575), (-0.03477, -0.9733, 1.575), (-0.03477, -0.9733, 2.045), (-0.03053, -0.9733, 2.045), (-0.03053, -0.9733, 2.655), (-0.03477, -0.9733, 2.655), (-0.03477, -0.9733, 3.125), (-0.03053, -0.9733, 3.125), (0.2612, 0.7936, 1.54), (0.2612, 0.7936, 2.08), (0.2612, 0.7936, 2.62), (0.2612, 0.7936, 3.16), (0.2612, -0.7936, 3.16), (0.2612, -0.7936, 2.62), (0.2612, -0.7936, 2.08), (0.2612, -0.7936, 1.54), (-0.2612, -0.7936, 3.16), (-0.2612, -0.7936, 2.62), (-0.2612, -0.7936, 2.08), (-0.2612, -0.7936, 1.54), (-0.2612, 0.7936, 1.54), (-0.2612, 0.7936, 2.08), (-0.2612, 0.7936, 2.62), (-0.2612, 0.7936, 3.16), (-0.2612, 0.5952, 1.54), (-0.2612, 0.5952, 2.08), (-0.2612, 0.5952, 2.62), (-0.2612, 0.5952, 3.16), (-0.2612, 0.3968, 1.54), (-0.2612, 0.3968, 2.08), (-0.2612, 0.3968, 2.62), (-0.2612, 0.3968, 3.16), (-0.2612, 0.1984, 1.54), (-0.2612, 0.1984, 2.08), (-0.2612, 0.1984, 2.62), (-0.2612, 0.1984, 3.16), (-0.2612, 4.172e-07, 1.54), (-0.2612, 4.172e-07, 2.08), (-0.2612, 4.172e-07, 2.62), (-0.2612, 4.172e-07, 3.16), (-0.2612, -0.1984, 1.54), (-0.2612, -0.1984, 2.08), (-0.2612, -0.1984, 2.62), (-0.2612, -0.1984, 3.16), (-0.2612, -0.3968, 1.54), (-0.2612, -0.3968, 2.08), (-0.2612, -0.3968, 2.62), (-0.2612, -0.3968, 3.16), (-0.2612, -0.5952, 1.54), (-0.2612, -0.5952, 2.08), (-0.2612, -0.5952, 2.62), (-0.2612, -0.5952, 3.16), (0.1959, 0.7936, 1.54), (0.1959, 0.7936, 2.08), (0.1959, 0.7936, 2.62), (0.1959, 0.7936, 3.16), (0.1306, 0.7936, 1.54), (0.1306, 0.7936, 2.08), (0.1306, 0.7936, 2.62), (0.1306, 0.7936, 3.16), (0.0653, 0.7936, 1.54), (0.0653, 0.7936, 2.08), (0.0653, 0.7936, 2.62), (0.0653, 0.7936, 3.16), (1.813e-07, 0.7936, 1.54), (1.813e-07, 0.7936, 2.08), (1.813e-07, 0.7936, 2.62), (1.813e-07, 0.7936, 3.16), (-0.0653, 0.7936, 1.54), (-0.0653, 0.7936, 2.08), (-0.0653, 0.7936, 2.62), (-0.0653, 0.7936, 3.16), (-0.1306, 0.7936, 1.54), (-0.1306, 0.7936, 2.08), (-0.1306, 0.7936, 2.62), (-0.1306, 0.7936, 3.16), (-0.1959, 0.7936, 1.54), (-0.1959, 0.7936, 2.08), (-0.1959, 0.7936, 2.62), (-0.1959, 0.7936, 3.16), (-0.1959, -0.7936, 1.54), (-0.1959, -0.7936, 2.08), (-0.1959, -0.7936, 2.62), (-0.1959, -0.7936, 3.16), (-0.1306, -0.7936, 1.54), (-0.1306, -0.7936, 2.08), (-0.1306, -0.7936, 2.62), (-0.1306, -0.7936, 3.16), (-0.0653, -0.8587, 1.54), (-0.0653, -0.8587, 2.08), (-0.0653, -0.8587, 2.62), (-0.0653, -0.8587, 3.16), (0.0653, -0.8587, 1.54), (0.0653, -0.8587, 2.08), (0.0653, -0.8587, 2.62), (0.0653, -0.8587, 3.16), (0.1306, -0.7936, 1.54), (0.1306, -0.7936, 2.08), (0.1306, -0.7936, 2.62), (0.1306, -0.7936, 3.16), (0.1959, -0.7936, 1.54), (0.1959, -0.7936, 2.08), (0.1959, -0.7936, 2.62), (0.1959, -0.7936, 3.16), (0.2612, -0.5952, 1.54), (0.2612, -0.5952, 2.08), (0.2612, -0.5952, 2.62), (0.2612, -0.5952, 3.16), (0.2612, -0.3968, 1.54), (0.2612, -0.3968, 2.08), (0.2612, -0.3968, 2.62), (0.2612, -0.3968, 3.16), (0.7989, -0.1984, 1.54), (0.7989, -0.1984, 2.08), (0.6115, -0.1984, 2.62), (0.6115, -0.1984, 3.16), (0.7989, -2.384e-07, 1.54), (0.7989, -2.384e-07, 2.08), (0.6115, -2.384e-07, 2.62), (0.6115, -2.384e-07, 3.16), (0.7989, 0.1984, 1.54), (0.7989, 0.1984, 2.08), (0.6115, 0.1984, 2.62), (0.6115, 0.1984, 3.16), (0.2612, 0.3968, 1.54), (0.2612, 0.3968, 2.08), (0.2612, 0.3968, 2.62), (0.2612, 0.3968, 3.16), (0.2612, 0.5952, 1.54), (0.2612, 0.5952, 2.08), (0.2612, 0.5952, 2.62), (0.2612, 0.5952, 3.16), (-0.0653, -0.9147, 1.54), (-0.0653, -0.9147, 2.08), (-0.0653, -0.9147, 2.62), (-0.0653, -0.9147, 3.16), (-7.267e-08, -0.9147, 1.54), (-7.267e-08, -0.9147, 2.08), (-7.267e-08, -0.9147, 2.62), (-7.267e-08, -0.9147, 3.16), (0.0653, -0.9147, 1.54), (0.0653, -0.9147, 2.08), (0.0653, -0.9147, 2.62), (0.0653, -0.9147, 3.16), (-0.03053, -0.9147, 1.575), (-0.03477, -0.9147, 1.575), (-0.03477, -0.9147, 2.045), (-0.03053, -0.9147, 2.045), (-0.03053, -0.9147, 2.655), (-0.03477, -0.9147, 2.655), (-0.03477, -0.9147, 3.125), (-0.03053, -0.9147, 3.125), (0.03477, -0.9147, 1.575), (0.03053, -0.9147, 1.575), (0.03053, -0.9147, 2.045), (0.03477, -0.9147, 2.045), (0.03477, -0.9147, 2.655), (0.03053, -0.9147, 2.655), (0.03053, -0.9147, 3.125), (0.03477, -0.9147, 3.125), (-0.03477, -0.9733, 1.575), (-0.03053, -0.9733, 1.575), (-0.03053, -0.9733, 2.045), (-0.03477, -0.9733, 2.045), (-0.03477, -0.9733, 2.655), (-0.03053, -0.9733, 2.655), (-0.03053, -0.9733, 3.125), (-0.03477, -0.9733, 3.125), (0.03053, -0.9733, 1.575), (0.03477, -0.9733, 1.575), (0.03477, -0.9733, 2.045), (0.03053, -0.9733, 2.045), (0.03053, -0.9733, 2.655), (0.03477, -0.9733, 2.655), (0.03477, -0.9733, 3.125), (0.03053, -0.9733, 3.125)], [], [(12, 16, 17, 13), (14, 18, 19, 15), (16, 20, 21, 17), (18, 22, 23, 19), (20, 24, 25, 21), (22, 26, 27, 23), (24, 28, 29, 25), (26, 30, 31, 27), (28, 32, 33, 29), (30, 34, 35, 31), (32, 36, 37, 33), (34, 38, 39, 35), (36, 40, 41, 37), (38, 42, 43, 39), (40, 11, 10, 41), (42, 9, 8, 43), (0, 44, 45, 1), (2, 46, 47, 3), (44, 48, 49, 45), (46, 50, 51, 47), (48, 52, 53, 49), (50, 54, 55, 51), (52, 56, 57, 53), (54, 58, 59, 55), (56, 60, 61, 57), (58, 62, 63, 59), (60, 64, 65, 61), (62, 66, 67, 63), (64, 68, 69, 65), (66, 70, 71, 67), (68, 12, 13, 69), (70, 14, 15, 71), (11, 72, 73, 10), (9, 74, 75, 8), (72, 76, 77, 73), (74, 78, 79, 75), (76, 80, 81, 77), (78, 82, 83, 79), (86, 87, 135, 134), (84, 88, 89, 85), (86, 90, 91, 87), (88, 92, 93, 89), (90, 94, 95, 91), (92, 7, 6, 93), (94, 5, 4, 95), (7, 96, 97, 6), (5, 98, 99, 4), (96, 100, 101, 97), (98, 102, 103, 99), (100, 104, 105, 101), (102, 106, 107, 103), (104, 108, 109, 105), (106, 110, 111, 107), (108, 112, 113, 109), (110, 114, 115, 111), (112, 116, 117, 113), (114, 118, 119, 115), (116, 120, 121, 117), (118, 122, 123, 119), (120, 0, 1, 121), (122, 2, 3, 123), (139, 136, 153, 154), (83, 82, 126, 127), (84, 85, 133, 132), (81, 80, 124, 125), (128, 129, 138, 137), (125, 124, 136, 139), (130, 131, 142, 141), (127, 126, 140, 143), (132, 133, 146, 145), (129, 128, 144, 147), (134, 135, 150, 149), (131, 130, 148, 151), (153, 152, 155, 154), (157, 156, 159, 158), (161, 160, 163, 162), (165, 164, 167, 166), (143, 140, 157, 158), (137, 138, 155, 152), (147, 144, 161, 162), (141, 142, 159, 156), (151, 148, 165, 166), (145, 146, 163, 160), (149, 150, 167, 164), (180, 181, 185, 184), (182, 183, 187, 186), (184, 185, 189, 188), (186, 187, 191, 190), (188, 189, 193, 192), (190, 191, 195, 194), (192, 193, 197, 196), (194, 195, 199, 198), (196, 197, 201, 200), (198, 199, 203, 202), (200, 201, 205, 204), (202, 203, 207, 206), (204, 205, 209, 208), (206, 207, 211, 210), (208, 209, 178, 179), (210, 211, 176, 177), (168, 169, 213, 212), (170, 171, 215, 214), (212, 213, 217, 216), (214, 215, 219, 218), (216, 217, 221, 220), (218, 219, 223, 222), (220, 221, 225, 224), (222, 223, 227, 226), (224, 225, 229, 228), (226, 227, 231, 230), (228, 229, 233, 232), (230, 231, 235, 234), (232, 233, 237, 236), (234, 235, 239, 238), (236, 237, 181, 180), (238, 239, 183, 182), (179, 178, 241, 240), (177, 176, 243, 242), (240, 241, 245, 244), (242, 243, 247, 246), (244, 245, 249, 248), (246, 247, 251, 250), (254, 296, 297, 255), (252, 253, 257, 256), (254, 255, 259, 258), (256, 257, 261, 260), (258, 259, 263, 262), (260, 261, 174, 175), (262, 263, 172, 173), (175, 174, 265, 264), (173, 172, 267, 266), (264, 265, 269, 268), (266, 267, 271, 270), (268, 269, 273, 272), (272, 273, 275, 274), (274, 275, 277, 276), (276, 277, 279, 278), (278, 279, 283, 282), (280, 281, 285, 284), (282, 283, 169, 168), (284, 285, 171, 170), (301, 316, 315, 298), (251, 289, 288, 250), (252, 294, 295, 253), (249, 287, 286, 248), (290, 299, 300, 291), (287, 301, 298, 286), (292, 303, 304, 293), (289, 305, 302, 288), (294, 307, 308, 295), (291, 309, 306, 290), (296, 311, 312, 297), (293, 313, 310, 292), (315, 316, 317, 314), (319, 320, 321, 318), (323, 324, 325, 322), (327, 328, 329, 326), (305, 320, 319, 302), (299, 314, 317, 300), (309, 324, 323, 306), (303, 318, 321, 304), (313, 328, 327, 310), (307, 322, 325, 308), (311, 326, 329, 312), (342, 343, 347, 346), (344, 345, 349, 348), (346, 347, 351, 350), (348, 349, 353, 352), (350, 351, 355, 354), (352, 353, 357, 356), (354, 355, 359, 358), (356, 357, 361, 360), (358, 359, 363, 362), (360, 361, 365, 364), (362, 363, 367, 366), (364, 365, 369, 368), (366, 367, 371, 370), (368, 369, 373, 372), (370, 371, 340, 341), (372, 373, 338, 339), (330, 331, 375, 374), (332, 333, 377, 376), (374, 375, 379, 378), (376, 377, 381, 380), (378, 379, 383, 382), (380, 381, 385, 384), (382, 383, 387, 386), (384, 385, 389, 388), (386, 387, 391, 390), (388, 389, 393, 392), (390, 391, 395, 394), (392, 393, 397, 396), (394, 395, 399, 398), (396, 397, 401, 400), (398, 399, 343, 342), (400, 401, 345, 344), (341, 340, 403, 402), (339, 338, 405, 404), (402, 403, 407, 406), (404, 405, 409, 408), (406, 407, 411, 410), (408, 409, 413, 412), (416, 464, 465, 417), (414, 415, 419, 418), (416, 417, 421, 420), (418, 419, 423, 422), (420, 421, 425, 424), (422, 423, 336, 337), (424, 425, 334, 335), (337, 336, 427, 426), (335, 334, 429, 428), (426, 427, 431, 430), (428, 429, 433, 432), (430, 431, 435, 434), (432, 433, 437, 436), (434, 435, 439, 438), (436, 437, 441, 440), (438, 439, 443, 442), (440, 441, 445, 444), (442, 443, 447, 446), (444, 445, 449, 448), (446, 447, 451, 450), (448, 449, 453, 452), (450, 451, 331, 330), (452, 453, 333, 332), (469, 484, 483, 466), (413, 457, 456, 412), (414, 462, 463, 415), (411, 455, 454, 410), (458, 467, 468, 459), (455, 469, 466, 454), (460, 471, 472, 461), (457, 473, 470, 456), (462, 475, 476, 463), (459, 477, 474, 458), (464, 479, 480, 465), (461, 481, 478, 460), (483, 484, 485, 482), (487, 488, 489, 486), (491, 492, 493, 490), (495, 496, 497, 494), (473, 488, 487, 470), (467, 482, 485, 468), (477, 492, 491, 474), (471, 486, 489, 472), (481, 496, 495, 478), (475, 490, 493, 476), (479, 494, 497, 480), (510, 514, 515, 511), (512, 516, 517, 513), (514, 518, 519, 515), (516, 520, 521, 517), (518, 522, 523, 519), (520, 524, 525, 521), (522, 526, 527, 523), (524, 528, 529, 525), (526, 530, 531, 527), (528, 532, 533, 529), (530, 534, 535, 531), (532, 536, 537, 533), (534, 538, 539, 535), (536, 540, 541, 537), (538, 509, 508, 539), (540, 507, 506, 541), (498, 542, 543, 499), (500, 544, 545, 501), (542, 546, 547, 543), (544, 548, 549, 545), (546, 550, 551, 547), (548, 552, 553, 549), (550, 554, 555, 551), (552, 556, 557, 553), (554, 558, 559, 555), (556, 560, 561, 557), (558, 562, 563, 559), (560, 564, 565, 561), (562, 566, 567, 563), (564, 568, 569, 565), (566, 510, 511, 567), (568, 512, 513, 569), (509, 570, 571, 508), (507, 572, 573, 506), (570, 574, 575, 571), (572, 576, 577, 573), (574, 578, 579, 575), (576, 580, 581, 577), (584, 585, 633, 632), (582, 586, 587, 583), (584, 588, 589, 585), (586, 590, 591, 587), (588, 592, 593, 589), (590, 505, 504, 591), (592, 503, 502, 593), (505, 594, 595, 504), (503, 596, 597, 502), (594, 598, 599, 595), (596, 600, 601, 597), (598, 602, 603, 599), (600, 604, 605, 601), (602, 606, 607, 603), (604, 608, 609, 605), (606, 610, 611, 607), (608, 612, 613, 609), (610, 614, 615, 611), (612, 616, 617, 613), (614, 618, 619, 615), (616, 620, 621, 617), (618, 498, 499, 619), (620, 500, 501, 621), (637, 634, 651, 652), (581, 580, 624, 625), (582, 583, 631, 630), (579, 578, 622, 623), (626, 627, 636, 635), (623, 622, 634, 637), (628, 629, 640, 639), (625, 624, 638, 641), (630, 631, 644, 643), (627, 626, 642, 645), (632, 633, 648, 647), (629, 628, 646, 649), (651, 650, 653, 652), (655, 654, 657, 656), (659, 658, 661, 660), (663, 662, 665, 664), (641, 638, 655, 656), (635, 636, 653, 650), (645, 642, 659, 660), (639, 640, 657, 654), (649, 646, 663, 664), (643, 644, 661, 658), (647, 648, 665, 662)])
me_cube_001.materials.append(mat_material_001)
me_cube_001.use_remesh_preserve_volume = False
me_cube_001.use_remesh_preserve_attributes = False
me_cube_001.use_mirror_vertex_groups = False
me_cube_001.update()
me_cube = bpy.data.meshes.new('Cube')
me_cube.from_pydata([(0.5757, 0.7936, -1.0), (0.5757, -0.7936, -1.0), (-0.5757, -0.7936, -1.0), (-0.5757, 0.7936, -1.0), (0.2612, 0.7936, 1.0), (0.2612, -0.7936, 1.0), (-0.2612, -0.7936, 1.0), (-0.2612, 0.7936, 1.0), (0.3691, 0.5089, 5.223), (0.3691, -0.5089, 5.223), (-0.3691, 0.5089, 5.223), (-0.3691, -0.5089, 5.223), (0.5757, 0.5952, -1.0), (0.5757, 0.3968, -1.0), (0.5757, 0.1984, -1.0), (0.5757, -2.98e-08, -1.0), (0.5757, -0.1984, -1.0), (0.5757, -0.3968, -1.0), (0.5757, -0.5952, -1.0), (0.4317, 0.7936, -1.0), (0.2878, 0.7936, -1.0), (0.1439, 0.7936, -1.0), (5.96e-08, 0.7936, -1.0), (-0.1439, 0.7936, -1.0), (-0.2878, 0.7936, -1.0), (-0.4317, 0.7936, -1.0), (0.5757, 0.7936, -0.75), (0.5757, 0.7936, -0.5), (0.5757, 0.7936, -0.25), (0.5757, 0.7936, 0.0), (0.5757, 0.7936, 0.25), (0.5757, 0.7936, 0.5), (0.5757, 0.7936, 0.75), (0.4317, -0.7936, -1.0), (0.2878, -0.7936, -1.0), (0.1439, -0.7936, -1.0), (-4.47e-08, -0.7936, -1.0), (-0.1439, -0.7936, -1.0), (-0.2878, -0.7936, -1.0), (-0.4317, -0.7936, -1.0), (0.5757, -0.7936, -0.75), (0.5757, -0.7936, -0.5), (0.5757, -0.7936, -0.25), (0.5757, -0.7936, 0.0), (0.5757, -0.7936, 0.25), (0.5757, -0.7936, 0.5), (0.5757, -0.7936, 0.75), (-0.5757, -0.5952, -1.0), (-0.5757, -0.3968, -1.0), (-1.113, -0.1984, -1.0), (-1.113, 2.235e-07, -1.0), (-1.113, 0.1984, -1.0), (-0.5757, 0.3968, -1.0), (-0.5757, 0.5952, -1.0), (-0.5757, -0.7936, -0.75), (-0.5757, -0.7936, -0.5), (-0.5757, -0.7936, -0.25), (-0.5757, -0.7936, 0.0), (-0.5757, -0.7936, 0.25), (-0.5757, -0.7936, 0.5), (-0.5757, -0.7936, 0.75), (-0.5757, 0.7936, -0.75), (-0.5757, 0.7936, -0.5), (-0.5757, 0.7936, -0.25), (-0.5757, 0.7936, 0.0), (-0.5757, 0.7936, 0.25), (-0.5757, 0.7936, 0.5), (-0.5757, 0.7936, 0.75), (0.2612, 0.5952, 1.0), (0.2612, 0.3968, 1.0), (0.2612, 0.1984, 1.0), (0.2612, -4.172e-07, 1.0), (0.2612, -0.1984, 1.0), (0.2612, -0.3968, 1.0), (0.2612, -0.5952, 1.0), (0.1959, 0.7936, 1.0), (0.1306, 0.7936, 1.0), (0.0653, 0.7936, 1.0), (2.15e-08, 0.7936, 1.0), (-0.0653, 0.7936, 1.0), (-0.1306, 0.7936, 1.0), (-0.1959, 0.7936, 1.0), (0.1959, -0.7936, 1.0), (0.1306, -0.7936, 1.0), (0.0653, -0.7936, 1.0), (-1.813e-07, -0.7936, 1.0), (-0.0653, -0.7936, 1.0), (-0.1306, -0.7936, 1.0), (-0.1959, -0.7936, 1.0), (-0.2612, -0.5952, 1.0), (-0.2612, -0.3968, 1.0), (-0.7989, -0.1984, 1.0), (-0.7989, 2.384e-07, 1.0), (-0.7989, 0.1984, 1.0), (-0.2612, 0.3968, 1.0), (-0.2612, 0.5952, 1.0), (0.3691, 0.3816, 5.223), (0.3691, 0.2544, 5.223), (0.3691, 0.1272, 5.223), (0.3691, -3.086e-07, 5.223), (0.3691, -0.1272, 5.223), (0.3691, -0.2544, 5.223), (0.3691, -0.3817, 5.223), (0.2768, 0.5089, 5.223), (0.1846, 0.5089, 5.223), (0.09228, 0.5089, 5.223), (5.325e-08, 0.5089, 5.223), (-0.09228, 0.5089, 5.223), (-0.1846, 0.5089, 5.223), (-0.2768, 0.5089, 5.223), (0.2768, -0.5089, 5.223), (0.1846, -0.5089, 5.223), (0.09228, -0.5089, 5.223), (-2.334e-07, -0.5089, 5.223), (-0.09228, -0.5089, 5.223), (-0.1846, -0.5089, 5.223), (-0.2768, -0.5089, 5.223), (-0.3691, -0.3817, 5.223), (-0.3691, -0.2544, 5.223), (-0.3691, -0.1272, 5.223), (-0.3691, 1.118e-07, 5.223), (-0.3691, 0.1272, 5.223), (-0.3691, 0.2544, 5.223), (-0.3691, 0.3817, 5.223), (-0.2612, -0.7936, 1.54), (-0.2612, -0.7936, 2.08), (-0.2612, -0.7936, 2.62), (-0.2612, -0.7936, 3.16), (-0.2612, -0.7936, 3.7), (-0.5757, -0.7936, 4.24), (-0.3691, -0.5089, 4.877), (-0.3691, 0.5089, 4.877), (-0.5757, 0.7936, 4.24), (-0.2612, 0.7936, 3.7), (-0.2612, 0.7936, 3.16), (-0.2612, 0.7936, 2.62), (-0.2612, 0.7936, 2.08), (-0.2612, 0.7936, 1.54), (0.3691, 0.5089, 4.877), (0.5757, 0.7936, 4.24), (0.2612, 0.7936, 3.7), (0.2612, 0.7936, 3.16), (0.2612, 0.7936, 2.62), (0.2612, 0.7936, 2.08), (0.2612, 0.7936, 1.54), (0.2612, -0.7936, 1.54), (0.2612, -0.7936, 2.08), (0.2612, -0.7936, 2.62), (0.2612, -0.7936, 3.16), (0.2612, -0.7936, 3.7), (0.5757, -0.7936, 4.24), (0.3691, -0.5089, 4.877), (0.2612, -0.5952, 1.54), (0.2612, -0.5952, 2.08), (0.2612, -0.5952, 2.62), (0.2612, -0.5952, 3.16), (0.2612, -0.5952, 3.7), (0.5757, -0.5952, 4.24), (0.3691, -0.3817, 4.877), (0.2612, -0.3968, 1.54), (0.2612, -0.3968, 2.08), (0.2612, -0.3968, 2.62), (0.2612, -0.3968, 3.16), (0.2612, -0.3968, 3.7), (0.5757, -0.3968, 4.24), (0.3691, -0.2544, 4.877), (0.2612, -0.1984, 1.54), (0.2612, -0.1984, 2.08), (0.2612, -0.1984, 2.62), (0.2612, -0.1984, 3.16), (0.2612, -0.1984, 3.7), (0.5757, -0.1984, 4.24), (0.3691, -0.1272, 4.877), (0.2612, -4.172e-07, 1.54), (0.2612, -4.172e-07, 2.08), (0.2612, -4.172e-07, 2.62), (0.2612, -4.172e-07, 3.16), (0.2612, -4.172e-07, 3.7), (0.5757, -4.172e-07, 4.24), (0.3691, -3.086e-07, 4.877), (0.2612, 0.1984, 1.54), (0.2612, 0.1984, 2.08), (0.2612, 0.1984, 2.62), (0.2612, 0.1984, 3.16), (0.2612, 0.1984, 3.7), (0.5757, 0.1984, 4.24), (0.3691, 0.1272, 4.877), (0.2612, 0.3968, 1.54), (0.2612, 0.3968, 2.08), (0.2612, 0.3968, 2.62), (0.2612, 0.3968, 3.16), (0.2612, 0.3968, 3.7), (0.5757, 0.3968, 4.24), (0.3691, 0.2544, 4.877), (0.2612, 0.5952, 1.54), (0.2612, 0.5952, 2.08), (0.2612, 0.5952, 2.62), (0.2612, 0.5952, 3.16), (0.2612, 0.5952, 3.7), (0.5757, 0.5952, 4.24), (0.3691, 0.3816, 4.877), (-0.1959, -0.7936, 1.54), (-0.1959, -0.7936, 2.08), (-0.1959, -0.7936, 2.62), (-0.1959, -0.7936, 3.16), (-0.1959, -0.7936, 3.7), (-0.4317, -0.7936, 4.24), (-0.2768, -0.5089, 4.877), (-0.1306, -0.7936, 1.54), (-0.1306, -0.7936, 2.08), (-0.1306, -0.7936, 2.62), (-0.1306, -0.7936, 3.16), (-0.1306, -0.7936, 3.7), (-0.2878, -0.7936, 4.24), (-0.1846, -0.5089, 4.877), (-0.0653, -0.7936, 1.54), (-0.0653, -0.7936, 2.08), (-0.0653, -0.7936, 2.62), (-0.0653, -0.7936, 3.16), (-0.0653, -0.7936, 3.7), (-0.1439, -0.7936, 4.24), (-0.09228, -0.5089, 4.877), (-1.813e-07, -0.7936, 1.54), (-1.813e-07, -0.7936, 2.08), (-1.813e-07, -0.7936, 2.62), (-1.813e-07, -0.7936, 3.16), (-1.813e-07, -0.7936, 3.7), (-3.129e-07, -0.7936, 4.24), (-2.334e-07, -0.5089, 4.877), (0.0653, -0.7936, 1.54), (0.0653, -0.7936, 2.08), (0.0653, -0.7936, 2.62), (0.0653, -0.7936, 3.16), (0.0653, -0.7936, 3.7), (0.1439, -0.7936, 4.24), (0.09228, -0.5089, 4.877), (0.1306, -0.7936, 1.54), (0.1306, -0.7936, 2.08), (0.1306, -0.7936, 2.62), (0.1306, -0.7936, 3.16), (0.1306, -0.7936, 3.7), (0.2878, -0.7936, 4.24), (0.1846, -0.5089, 4.877), (0.1959, -0.7936, 1.54), (0.1959, -0.7936, 2.08), (0.1959, -0.7936, 2.62), (0.1959, -0.7936, 3.16), (0.1959, -0.7936, 3.7), (0.4317, -0.7936, 4.24), (0.2768, -0.5089, 4.877), (0.1959, 0.7936, 1.54), (0.1959, 0.7936, 2.08), (0.1959, 0.7936, 2.62), (0.1959, 0.7936, 3.16), (0.1959, 0.7936, 3.7), (0.4317, 0.7936, 4.24), (0.2768, 0.5089, 4.877), (0.1306, 0.7936, 1.54), (0.1306, 0.7936, 2.08), (0.1306, 0.7936, 2.62), (0.1306, 0.7936, 3.16), (0.1306, 0.7936, 3.7), (0.2878, 0.7936, 4.24), (0.1846, 0.5089, 4.877), (0.0653, 0.8587, 1.54), (0.0653, 0.8587, 2.08), (0.0653, 0.8587, 2.62), (0.0653, 0.8587, 3.16), (0.0653, 0.7936, 3.7), (0.1439, 0.7936, 4.24), (0.09228, 0.5089, 4.877), (2.15e-08, 0.8587, 1.54), (2.15e-08, 0.8587, 2.08), (2.15e-08, 0.8587, 2.62), (2.15e-08, 0.8587, 3.16), (2.15e-08, 0.7936, 3.7), (1.341e-07, 0.7936, 4.24), (5.325e-08, 0.5089, 4.877), (-0.0653, 0.8587, 1.54), (-0.0653, 0.8587, 2.08), (-0.0653, 0.8587, 2.62), (-0.0653, 0.8587, 3.16), (-0.0653, 0.7936, 3.7), (-0.1439, 0.7936, 4.24), (-0.09228, 0.5089, 4.877), (-0.1306, 0.7936, 1.54), (-0.1306, 0.7936, 2.08), (-0.1306, 0.7936, 2.62), (-0.1306, 0.7936, 3.16), (-0.1306, 0.7936, 3.7), (-0.2878, 0.7936, 4.24), (-0.1846, 0.5089, 4.877), (-0.1959, 0.7936, 1.54), (-0.1959, 0.7936, 2.08), (-0.1959, 0.7936, 2.62), (-0.1959, 0.7936, 3.16), (-0.1959, 0.7936, 3.7), (-0.4317, 0.7936, 4.24), (-0.2768, 0.5089, 4.877), (0.4317, 0.5952, 5.32), (0.4317, 0.3968, 5.32), (0.4317, 0.1984, 5.32), (0.4317, -3.576e-07, 5.32), (0.4317, -0.1984, 5.32), (0.4317, -0.3968, 5.32), (0.4317, -0.5952, 5.32), (0.2878, 0.5952, 5.32), (0.2878, 0.3968, 5.32), (0.2878, 0.1984, 5.32), (0.2878, -2.682e-07, 5.32), (0.2878, -0.1984, 5.32), (0.2878, -0.3968, 5.32), (0.2878, -0.5952, 5.32), (0.1439, 0.5952, 5.32), (0.1439, 0.3968, 5.32), (0.1439, 0.1984, 5.32), (0.1439, -2.086e-07, 5.32), (0.1439, -0.1984, 5.32), (0.1439, -0.3968, 5.32), (0.1439, -0.5952, 5.32), (7.823e-08, 0.5952, 5.32), (2.235e-08, 0.3968, 5.32), (-3.353e-08, 0.1984, 5.32), (-8.941e-08, -1.49e-07, 5.32), (-1.453e-07, -0.1984, 5.32), (-2.012e-07, -0.3968, 5.32), (-2.57e-07, -0.5952, 5.32), (-0.1439, 0.5952, 5.32), (-0.1439, 0.3968, 5.32), (-0.1439, 0.1984, 5.32), (-0.1439, -8.941e-08, 5.32), (-0.1439, -0.1984, 5.32), (-0.1439, -0.3968, 5.32), (-0.1439, -0.5952, 5.32), (-0.2878, 0.5952, 5.32), (-0.2878, 0.3968, 5.32), (-0.2878, 0.1984, 5.32), (-0.2878, -1.49e-08, 5.32), (-0.2878, -0.1984, 5.32), (-0.2878, -0.3968, 5.32), (-0.2878, -0.5952, 5.32), (-0.4317, 0.5952, 5.32), (-0.4317, 0.3968, 5.32), (-0.4317, 0.1984, 5.32), (-0.4317, 1.043e-07, 5.32), (-0.4317, -0.1984, 5.32), (-0.4317, -0.3968, 5.32), (-0.4317, -0.5952, 5.32), (0.4317, 0.7936, 0.75), (0.2878, 0.7936, 0.75), (0.1439, 0.7936, 0.75), (1.937e-07, 0.7936, 0.75), (-0.1439, 0.7936, 0.75), (-0.2878, 0.7936, 0.75), (-0.4317, 0.7936, 0.75), (0.4317, 0.7936, 0.5), (0.2878, 0.7936, 0.5), (0.1439, 0.7936, 0.5), (1.49e-07, 0.7936, 0.5), (-0.1439, 0.7936, 0.5), (-0.2878, 0.7936, 0.5), (-0.4317, 0.7936, 0.5), (0.4317, 0.7936, 0.25), (0.2878, 0.7936, 0.25), (0.1439, 0.7936, 0.25), (1.192e-07, 0.7936, 0.25), (-0.1439, 0.7936, 0.25), (-0.2878, 0.7936, 0.25), (-0.4317, 0.7936, 0.25), (0.4317, 0.7936, 0.0), (0.2878, 0.7936, 0.0), (0.1439, 0.7936, 0.0), (1.341e-07, 0.7936, 0.0), (-0.1439, 0.7936, 0.0), (-0.2878, 0.7936, 0.0), (-0.4317, 0.7936, 0.0), (0.4317, 0.7936, -0.25), (0.2878, 0.7936, -0.25), (0.1439, 0.7936, -0.25), (1.49e-07, 0.7936, -0.25), (-0.1439, 0.7936, -0.25), (-0.2878, 0.7936, -0.25), (-0.4317, 0.7936, -0.25), (0.4317, 0.7936, -0.5), (0.2878, 0.7936, -0.5), (0.1439, 0.7936, -0.5), (1.49e-07, 0.7936, -0.5), (-0.1439, 0.7936, -0.5), (-0.2878, 0.7936, -0.5), (-0.4317, 0.7936, -0.5), (0.4317, 0.7936, -0.75), (0.2878, 0.7936, -0.75), (0.1439, 0.7936, -0.75), (1.192e-07, 0.7936, -0.75), (-0.1439, 0.7936, -0.75), (-0.2878, 0.7936, -0.75), (-0.4317, 0.7936, -0.75), (-0.5757, -0.5952, -0.75), (-0.5757, -0.3968, -0.75), (-1.113, -0.1984, -0.75), (-1.113, 1.639e-07, -0.75), (-1.113, 0.1984, -0.75), (-0.5757, 0.3968, -0.75), (-0.5757, 0.5952, -0.75), (-0.5757, -0.5952, -0.5), (-0.5757, -0.3968, -0.5), (-1.113, -0.1984, -0.5), (-1.113, 1.639e-07, -0.5), (-1.113, 0.1984, -0.5), (-0.5757, 0.3968, -0.5), (-0.5757, 0.5952, -0.5), (-0.5757, -0.5952, -0.25), (-0.5757, -0.3968, -0.25), (-1.113, -0.1984, -0.25), (-1.113, 1.639e-07, -0.25), (-1.113, 0.1984, -0.25), (-0.5757, 0.3968, -0.25), (-0.5757, 0.5952, -0.25), (-0.5757, -0.5952, 0.0), (-0.5757, -0.3968, 0.0), (-1.113, -0.1984, 0.0), (-1.113, 1.788e-07, 0.0), (-1.113, 0.1984, 0.0), (-0.5757, 0.3968, 0.0), (-0.5757, 0.5952, 0.0), (-0.5757, -0.5952, 0.25), (-0.5757, -0.3968, 0.25), (-1.113, -0.1984, 0.25), (-1.113, 2.086e-07, 0.25), (-1.113, 0.1984, 0.25), (-0.5757, 0.3968, 0.25), (-0.5757, 0.5952, 0.25), (-0.5757, -0.5952, 0.5), (-0.5757, -0.3968, 0.5), (-1.113, -0.1984, 0.5), (-1.113, 2.086e-07, 0.5), (-1.113, 0.1984, 0.5), (-0.5757, 0.3968, 0.5), (-0.5757, 0.5952, 0.5), (-0.5757, -0.5952, 0.75), (-0.5757, -0.3968, 0.75), (-1.113, -0.1984, 0.75), (-1.113, 2.086e-07, 0.75), (-1.113, 0.1984, 0.75), (-0.5757, 0.3968, 0.75), (-0.5757, 0.5952, 0.75), (0.4317, -0.7936, -0.75), (0.2878, -0.7936, -0.75), (0.1439, -0.7936, -0.75), (-8.941e-08, -0.7936, -0.75), (-0.1439, -0.7936, -0.75), (-0.2878, -0.7936, -0.75), (-0.4317, -0.7936, -0.75), (0.4317, -0.7936, -0.5), (0.2878, -0.7936, -0.5), (0.1439, -0.7936, -0.5), (-8.941e-08, -0.7936, -0.5), (-0.1439, -0.7936, -0.5), (-0.2878, -0.7936, -0.5), (-0.4317, -0.7936, -0.5), (0.4317, -0.7936, -0.25), (0.2878, -0.7936, -0.25), (0.1439, -0.7936, -0.25), (-1.192e-07, -0.7936, -0.25), (-0.1439, -0.7936, -0.25), (-0.2878, -0.7936, -0.25), (-0.4317, -0.7936, -0.25), (0.4317, -0.7936, 0.0), (0.2878, -0.7936, 0.0), (0.1439, -0.7936, 0.0), (-1.788e-07, -0.7936, 0.0), (-0.1439, -0.7936, 0.0), (-0.2878, -0.7936, 0.0), (-0.4317, -0.7936, 0.0), (0.4317, -0.7936, 0.25), (0.2878, -0.7936, 0.25), (0.1439, -0.7936, 0.25), (-1.937e-07, -0.7936, 0.25), (-0.1439, -0.7936, 0.25), (-0.2878, -0.7936, 0.25), (-0.4317, -0.7936, 0.25), (0.4317, -0.7936, 0.5), (0.2878, -0.7936, 0.5), (0.1439, -0.7936, 0.5), (-2.533e-07, -0.7936, 0.5), (-0.1439, -0.7936, 0.5), (-0.2878, -0.7936, 0.5), (-0.4317, -0.7936, 0.5), (0.4317, -0.7936, 0.75), (0.2878, -0.7936, 0.75), (0.1439, -0.7936, 0.75), (-3.129e-07, -0.7936, 0.75), (-0.1439, -0.7936, 0.75), (-0.2878, -0.7936, 0.75), (-0.4317, -0.7936, 0.75), (0.5757, 0.5952, -0.75), (0.5757, 0.3968, -0.75), (0.5757, 0.1984, -0.75), (0.5757, -8.941e-08, -0.75), (0.5757, -0.1984, -0.75), (0.5757, -0.3968, -0.75), (0.5757, -0.5952, -0.75), (0.5757, 0.5952, -0.5), (0.5757, 0.3968, -0.5), (0.5757, 0.1984, -0.5), (0.5757, -1.49e-07, -0.5), (0.5757, -0.1984, -0.5), (0.5757, -0.3968, -0.5), (0.5757, -0.5952, -0.5), (0.5757, 0.5952, -0.25), (0.5757, 0.3968, -0.25), (0.5757, 0.1984, -0.25), (0.5757, -2.086e-07, -0.25), (0.5757, -0.1984, -0.25), (0.5757, -0.3968, -0.25), (0.5757, -0.5952, -0.25), (0.5757, 0.5952, 0.0), (0.5757, 0.3968, 0.0), (0.5757, 0.1984, 0.0), (0.5757, -2.682e-07, 0.0), (0.5757, -0.1984, 0.0), (0.5757, -0.3968, 0.0), (0.5757, -0.5952, 0.0), (0.5757, 0.5952, 0.25), (0.5757, 0.3968, 0.25), (0.5757, 0.1984, 0.25), (0.5757, -3.278e-07, 0.25), (0.5757, -0.1984, 0.25), (0.5757, -0.3968, 0.25), (0.5757, -0.5952, 0.25), (0.5757, 0.5952, 0.5), (0.5757, 0.3968, 0.5), (0.5757, 0.1984, 0.5), (0.5757, -3.576e-07, 0.5), (0.5757, -0.1984, 0.5), (0.5757, -0.3968, 0.5), (0.5757, -0.5952, 0.5), (0.5757, 0.5952, 0.75), (0.5757, 0.3968, 0.75), (0.5757, 0.1984, 0.75), (0.5757, -3.576e-07, 0.75), (0.5757, -0.1984, 0.75), (0.5757, -0.3968, 0.75), (0.5757, -0.5952, 0.75), (-0.2612, 0.5952, 1.54), (-0.2612, 0.5952, 2.08), (-0.2612, 0.5952, 2.62), (-0.2612, 0.5952, 3.16), (-0.2612, 0.5952, 3.7), (-0.5757, 0.5952, 4.24), (-0.3691, 0.3817, 4.877), (-0.2612, 0.3968, 1.54), (-0.2612, 0.3968, 2.08), (-0.2612, 0.3968, 2.62), (-0.2612, 0.3968, 3.16), (-0.2612, 0.3968, 3.7), (-0.5757, 0.3968, 4.24), (-0.3691, 0.2544, 4.877), (-0.7989, 0.1984, 1.54), (-0.7989, 0.1984, 2.08), (-0.7989, 0.1984, 2.62), (-0.7989, 0.1984, 3.16), (-0.7989, 0.1984, 3.7), (-1.113, 0.1984, 4.24), (-0.3691, 0.1272, 4.877), (-0.7989, 2.384e-07, 1.54), (-0.7989, 2.384e-07, 2.08), (-0.7989, 2.384e-07, 2.62), (-0.7989, 2.384e-07, 3.16), (-0.7989, 2.384e-07, 3.7), (-1.113, 2.384e-07, 4.24), (-0.3691, 1.118e-07, 4.877), (-0.7989, -0.1984, 1.54), (-0.7989, -0.1984, 2.08), (-0.7989, -0.1984, 2.62), (-0.7989, -0.1984, 3.16), (-0.7989, -0.1984, 3.7), (-1.113, -0.1984, 4.24), (-0.3691, -0.1272, 4.877), (-0.2612, -0.3968, 1.54), (-0.2612, -0.3968, 2.08), (-0.2612, -0.3968, 2.62), (-0.2612, -0.3968, 3.16), (-0.2612, -0.3968, 3.7), (-0.5757, -0.3968, 4.24), (-0.3691, -0.2544, 4.877), (-0.2612, -0.5952, 1.54), (-0.2612, -0.5952, 2.08), (-0.2612, -0.5952, 2.62), (-0.2612, -0.5952, 3.16), (-0.2612, -0.5952, 3.7), (-0.5757, -0.5952, 4.24), (-0.3691, -0.3817, 4.877), (0.4317, 0.5952, -1.0), (0.2878, 0.5952, -1.0), (0.1439, 0.5952, -1.0), (5.96e-08, 0.5952, -1.0), (-0.1439, 0.5952, -1.0), (-0.2878, 0.5952, -1.0), (-0.4317, 0.5952, -1.0), (0.4317, 0.3968, -1.0), (0.2878, 0.3968, -1.0), (0.1439, 0.3968, -1.0), (5.96e-08, 0.3968, -1.0), (-0.1439, 0.3968, -1.0), (-0.2878, 0.3968, -1.0), (-0.4317, 0.3968, -1.0), (0.4317, 0.1984, -1.0), (0.2878, 0.1984, -1.0), (0.1439, 0.1984, -1.0), (2.98e-08, 0.1984, -1.0), (-0.1439, 0.1984, -1.0), (-0.2878, 0.1984, -1.0), (-0.4317, 0.1984, -1.0), (0.4317, 1.863e-09, -1.0), (0.2878, 3.353e-08, -1.0), (0.1439, 6.519e-08, -1.0), (2.98e-08, 9.686e-08, -1.0), (-0.1439, 1.285e-07, -1.0), (-0.2878, 1.602e-07, -1.0), (-0.4317, 1.919e-07, -1.0), (0.4317, -0.1984, -1.0), (0.2878, -0.1984, -1.0), (0.1439, -0.1984, -1.0), (2.98e-08, -0.1984, -1.0), (-0.1439, -0.1984, -1.0), (-0.2878, -0.1984, -1.0), (-0.4317, -0.1984, -1.0), (0.4317, -0.3968, -1.0), (0.2878, -0.3968, -1.0), (0.1439, -0.3968, -1.0), (-2.98e-08, -0.3968, -1.0), (-0.1439, -0.3968, -1.0), (-0.2878, -0.3968, -1.0), (-0.4317, -0.3968, -1.0), (0.4317, -0.5952, -1.0), (0.2878, -0.5952, -1.0), (0.1439, -0.5952, -1.0), (-4.47e-08, -0.5952, -1.0), (-0.1439, -0.5952, -1.0), (-0.2878, -0.5952, -1.0), (-0.4317, -0.5952, -1.0), (-0.5343, -0.7366, 4.367), (-0.493, -0.6797, 4.495), (-0.4517, -0.6228, 4.622), (-0.4104, -0.5658, 4.749), (-0.4104, 0.5658, 4.749), (-0.4517, 0.6228, 4.622), (-0.493, 0.6797, 4.495), (-0.5343, 0.7366, 4.367), (0.4104, 0.5658, 4.749), (0.4517, 0.6228, 4.622), (0.493, 0.6797, 4.495), (0.5343, 0.7366, 4.367), (0.5343, -0.7366, 4.367), (0.493, -0.6797, 4.495), (0.4517, -0.6228, 4.622), (0.4104, -0.5658, 4.749), (0.5343, -0.5525, 4.367), (0.493, -0.5098, 4.495), (0.4517, -0.4671, 4.622), (0.4104, -0.4244, 4.749), (0.5343, -0.3683, 4.367), (0.493, -0.3399, 4.495), (0.4517, -0.3114, 4.622), (0.4104, -0.2829, 4.749), (0.5343, -0.1842, 4.367), (0.493, -0.1699, 4.495), (0.4517, -0.1557, 4.622), (0.4104, -0.1415, 4.749), (0.5343, -3.955e-07, 4.367), (0.493, -3.738e-07, 4.495), (0.4517, -3.521e-07, 4.622), (0.4104, -3.304e-07, 4.749), (0.5343, 0.1842, 4.367), (0.493, 0.1699, 4.495), (0.4517, 0.1557, 4.622), (0.4104, 0.1415, 4.749), (0.5343, 0.3683, 4.367), (0.493, 0.3398, 4.495), (0.4517, 0.3114, 4.622), (0.4104, 0.2829, 4.749), (0.5343, 0.5525, 4.367), (0.493, 0.5098, 4.495), (0.4517, 0.4671, 4.622), (0.4104, 0.4244, 4.749), (-0.4008, -0.7366, 4.367), (-0.3698, -0.6797, 4.495), (-0.3388, -0.6228, 4.622), (-0.3078, -0.5658, 4.749), (-0.2672, -0.7366, 4.367), (-0.2465, -0.6797, 4.495), (-0.2259, -0.6228, 4.622), (-0.2052, -0.5658, 4.749), (-0.1336, -0.7366, 4.367), (-0.1233, -0.6797, 4.495), (-0.1129, -0.6228, 4.622), (-0.1026, -0.5658, 4.749), (-2.97e-07, -0.7366, 4.367), (-2.811e-07, -0.6797, 4.495), (-2.652e-07, -0.6228, 4.622), (-2.493e-07, -0.5658, 4.749), (0.1336, -0.7366, 4.367), (0.1233, -0.6797, 4.495), (0.1129, -0.6228, 4.622), (0.1026, -0.5658, 4.749), (0.2672, -0.7366, 4.367), (0.2465, -0.6797, 4.495), (0.2259, -0.6228, 4.622), (0.2052, -0.5658, 4.749), (0.4008, -0.7366, 4.367), (0.3698, -0.6797, 4.495), (0.3388, -0.6228, 4.622), (0.3078, -0.5658, 4.749), (0.4008, 0.7366, 4.367), (0.3698, 0.6797, 4.495), (0.3388, 0.6228, 4.622), (0.3078, 0.5658, 4.749), (0.2672, 0.7366, 4.367), (0.2465, 0.6797, 4.495), (0.2259, 0.6228, 4.622), (0.2052, 0.5658, 4.749), (0.1336, 0.7366, 4.367), (0.1233, 0.6797, 4.495), (0.1129, 0.6228, 4.622), (0.1026, 0.5658, 4.749), (1.179e-07, 0.7366, 4.367), (1.018e-07, 0.6797, 4.495), (8.559e-08, 0.6228, 4.622), (6.942e-08, 0.5658, 4.749), (-0.1336, 0.7366, 4.367), (-0.1233, 0.6797, 4.495), (-0.1129, 0.6228, 4.622), (-0.1026, 0.5658, 4.749), (-0.2672, 0.7366, 4.367), (-0.2465, 0.6797, 4.495), (-0.2259, 0.6228, 4.622), (-0.2052, 0.5658, 4.749), (-0.4008, 0.7366, 4.367), (-0.3698, 0.6797, 4.495), (-0.3388, 0.6228, 4.622), (-0.3078, 0.5658, 4.749), (-0.5343, 0.5525, 4.367), (-0.493, 0.5098, 4.495), (-0.4517, 0.4671, 4.622), (-0.4104, 0.4244, 4.749), (-0.5343, 0.3683, 4.367), (-0.493, 0.3398, 4.495), (-0.4517, 0.3114, 4.622), (-0.4104, 0.2829, 4.749), (-0.5343, 0.1842, 4.367), (-0.493, 0.1699, 4.495), (-0.4517, 0.1557, 4.622), (-0.4104, 0.1415, 4.749), (-0.5343, 2.131e-07, 4.367), (-0.493, 1.878e-07, 4.495), (-0.4517, 1.624e-07, 4.622), (-0.4104, 1.371e-07, 4.749), (-0.5343, -0.1842, 4.367), (-0.493, -0.1699, 4.495), (-0.4517, -0.1557, 4.622), (-0.4104, -0.1415, 4.749), (-0.5343, -0.3683, 4.367), (-0.493, -0.3398, 4.495), (-0.4517, -0.3114, 4.622), (-0.4104, -0.2829, 4.749), (-0.5343, -0.5525, 4.367), (-0.493, -0.5098, 4.495), (-0.4517, -0.4671, 4.622), (-0.4104, -0.4244, 4.749), (0.0653, 0.9147, 1.54), (0.0653, 0.9147, 2.08), (0.0653, 0.9147, 2.62), (0.0653, 0.9147, 3.16), (7.267e-08, 0.9147, 1.54), (7.267e-08, 0.9147, 2.08), (7.267e-08, 0.9147, 2.62), (7.267e-08, 0.9147, 3.16), (-0.0653, 0.9147, 1.54), (-0.0653, 0.9147, 2.08), (-0.0653, 0.9147, 2.62), (-0.0653, 0.9147, 3.16), (0.03053, 0.9147, 1.575), (0.03477, 0.9147, 1.575), (0.03477, 0.9147, 2.045), (0.03053, 0.9147, 2.045), (0.03053, 0.9147, 2.655), (0.03477, 0.9147, 2.655), (0.03477, 0.9147, 3.125), (0.03053, 0.9147, 3.125), (-0.03477, 0.9147, 1.575), (-0.03053, 0.9147, 1.575), (-0.03053, 0.9147, 2.045), (-0.03477, 0.9147, 2.045), (-0.03477, 0.9147, 2.655), (-0.03053, 0.9147, 2.655), (-0.03053, 0.9147, 3.125), (-0.03477, 0.9147, 3.125), (0.03477, 0.9733, 1.575), (0.03053, 0.9733, 1.575), (0.03053, 0.9733, 2.045), (0.03477, 0.9733, 2.045), (0.03477, 0.9733, 2.655), (0.03053, 0.9733, 2.655), (0.03053, 0.9733, 3.125), (0.03477, 0.9733, 3.125), (-0.03053, 0.9733, 1.575), (-0.03477, 0.9733, 1.575), (-0.03477, 0.9733, 2.045), (-0.03053, 0.9733, 2.045), (-0.03053, 0.9733, 2.655), (-0.03477, 0.9733, 2.655), (-0.03477, 0.9733, 3.125), (-0.03053, 0.9733, 3.125)], [], [(641, 39, 2, 47), (592, 130, 11, 117), (543, 74, 5, 46), (494, 88, 6, 60), (445, 95, 7, 67), (396, 25, 3, 61), (347, 117, 11, 116), (298, 131, 10, 109), (249, 151, 9, 110), (200, 138, 8, 96), (151, 158, 102, 9), (158, 165, 101, 102), (165, 172, 100, 101), (172, 179, 99, 100), (179, 186, 98, 99), (186, 193, 97, 98), (193, 200, 96, 97), (5, 74, 152, 145), (146, 153, 154, 147), (148, 155, 156, 149), (149, 156, 157, 150), (657, 661, 158, 151), (74, 73, 159, 152), (153, 160, 161, 154), (155, 162, 163, 156), (156, 163, 164, 157), (661, 665, 165, 158), (73, 72, 166, 159), (160, 167, 168, 161), (162, 169, 170, 163), (163, 170, 171, 164), (665, 669, 172, 165), (72, 71, 173, 166), (167, 174, 175, 168), (169, 176, 177, 170), (170, 177, 178, 171), (669, 673, 179, 172), (71, 70, 180, 173), (174, 181, 182, 175), (176, 183, 184, 177), (177, 184, 185, 178), (673, 677, 186, 179), (70, 69, 187, 180), (181, 188, 189, 182), (183, 190, 191, 184), (184, 191, 192, 185), (677, 681, 193, 186), (69, 68, 194, 187), (188, 195, 196, 189), (190, 197, 198, 191), (191, 198, 199, 192), (681, 685, 200, 193), (68, 4, 144, 194), (195, 143, 142, 196), (197, 141, 140, 198), (198, 140, 139, 199), (685, 650, 138, 200), (130, 207, 116, 11), (207, 214, 115, 116), (214, 221, 114, 115), (221, 228, 113, 114), (228, 235, 112, 113), (235, 242, 111, 112), (242, 249, 110, 111), (6, 88, 201, 124), (125, 202, 203, 126), (127, 204, 205, 128), (128, 205, 206, 129), (645, 689, 207, 130), (88, 87, 208, 201), (202, 209, 210, 203), (204, 211, 212, 205), (205, 212, 213, 206), (689, 693, 214, 207), (87, 86, 215, 208), (209, 216, 217, 210), (211, 218, 219, 212), (212, 219, 220, 213), (693, 697, 221, 214), (86, 85, 222, 215), (216, 223, 224, 217), (218, 225, 226, 219), (219, 226, 227, 220), (697, 701, 228, 221), (85, 84, 229, 222), (223, 230, 231, 224), (225, 232, 233, 226), (226, 233, 234, 227), (701, 705, 235, 228), (84, 83, 236, 229), (230, 237, 238, 231), (232, 239, 240, 233), (233, 240, 241, 234), (705, 709, 242, 235), (83, 82, 243, 236), (237, 244, 245, 238), (239, 246, 247, 240), (240, 247, 248, 241), (709, 713, 249, 242), (82, 5, 145, 243), (244, 146, 147, 245), (246, 148, 149, 247), (247, 149, 150, 248), (713, 657, 151, 249), (138, 256, 103, 8), (256, 263, 104, 103), (263, 270, 105, 104), (270, 277, 106, 105), (277, 284, 107, 106), (284, 291, 108, 107), (291, 298, 109, 108), (4, 75, 250, 144), (143, 251, 252, 142), (141, 253, 254, 140), (140, 254, 255, 139), (650, 717, 256, 138), (75, 76, 257, 250), (251, 258, 259, 252), (253, 260, 261, 254), (254, 261, 262, 255), (717, 721, 263, 256), (76, 77, 264, 257), (258, 265, 266, 259), (260, 267, 268, 261), (261, 268, 269, 262), (721, 725, 270, 263), (77, 78, 271, 264), (264, 271, 774, 770), (265, 272, 273, 266), (267, 274, 275, 268), (268, 275, 276, 269), (725, 729, 277, 270), (78, 79, 278, 271), (281, 274, 777, 781), (272, 279, 280, 273), (274, 267, 773, 777), (274, 281, 282, 275), (275, 282, 283, 276), (729, 733, 284, 277), (79, 80, 285, 278), (279, 286, 287, 280), (281, 288, 289, 282), (282, 289, 290, 283), (733, 737, 291, 284), (80, 81, 292, 285), (286, 293, 294, 287), (288, 295, 296, 289), (289, 296, 297, 290), (737, 741, 298, 291), (81, 7, 137, 292), (293, 136, 135, 294), (295, 134, 133, 296), (296, 133, 132, 297), (741, 646, 131, 298), (102, 305, 110, 9), (305, 312, 111, 110), (312, 319, 112, 111), (319, 326, 113, 112), (326, 333, 114, 113), (333, 340, 115, 114), (340, 347, 116, 115), (8, 103, 299, 96), (96, 299, 300, 97), (97, 300, 301, 98), (98, 301, 302, 99), (99, 302, 303, 100), (100, 303, 304, 101), (101, 304, 305, 102), (103, 104, 306, 299), (299, 306, 307, 300), (300, 307, 308, 301), (301, 308, 309, 302), (302, 309, 310, 303), (303, 310, 311, 304), (304, 311, 312, 305), (104, 105, 313, 306), (306, 313, 314, 307), (307, 314, 315, 308), (308, 315, 316, 309), (309, 316, 317, 310), (310, 317, 318, 311), (311, 318, 319, 312), (105, 106, 320, 313), (313, 320, 321, 314), (314, 321, 322, 315), (315, 322, 323, 316), (316, 323, 324, 317), (317, 324, 325, 318), (318, 325, 326, 319), (106, 107, 327, 320), (320, 327, 328, 321), (321, 328, 329, 322), (322, 329, 330, 323), (323, 330, 331, 324), (324, 331, 332, 325), (325, 332, 333, 326), (107, 108, 334, 327), (327, 334, 335, 328), (328, 335, 336, 329), (329, 336, 337, 330), (330, 337, 338, 331), (331, 338, 339, 332), (332, 339, 340, 333), (108, 109, 341, 334), (334, 341, 342, 335), (335, 342, 343, 336), (336, 343, 344, 337), (337, 344, 345, 338), (338, 345, 346, 339), (339, 346, 347, 340), (109, 10, 123, 341), (341, 123, 122, 342), (342, 122, 121, 343), (343, 121, 120, 344), (344, 120, 119, 345), (345, 119, 118, 346), (346, 118, 117, 347), (81, 354, 67, 7), (354, 361, 66, 67), (361, 368, 65, 66), (368, 375, 64, 65), (375, 382, 63, 64), (382, 389, 62, 63), (389, 396, 61, 62), (4, 32, 348, 75), (75, 348, 349, 76), (76, 349, 350, 77), (77, 350, 351, 78), (78, 351, 352, 79), (79, 352, 353, 80), (80, 353, 354, 81), (32, 31, 355, 348), (348, 355, 356, 349), (349, 356, 357, 350), (350, 357, 358, 351), (351, 358, 359, 352), (352, 359, 360, 353), (353, 360, 361, 354), (31, 30, 362, 355), (355, 362, 363, 356), (356, 363, 364, 357), (357, 364, 365, 358), (358, 365, 366, 359), (359, 366, 367, 360), (360, 367, 368, 361), (30, 29, 369, 362), (362, 369, 370, 363), (363, 370, 371, 364), (364, 371, 372, 365), (365, 372, 373, 366), (366, 373, 374, 367), (367, 374, 375, 368), (29, 28, 376, 369), (369, 376, 377, 370), (370, 377, 378, 371), (371, 378, 379, 372), (372, 379, 380, 373), (373, 380, 381, 374), (374, 381, 382, 375), (28, 27, 383, 376), (376, 383, 384, 377), (377, 384, 385, 378), (378, 385, 386, 379), (379, 386, 387, 380), (380, 387, 388, 381), (381, 388, 389, 382), (27, 26, 390, 383), (383, 390, 391, 384), (384, 391, 392, 385), (385, 392, 393, 386), (386, 393, 394, 387), (387, 394, 395, 388), (388, 395, 396, 389), (26, 0, 19, 390), (390, 19, 20, 391), (391, 20, 21, 392), (392, 21, 22, 393), (393, 22, 23, 394), (394, 23, 24, 395), (395, 24, 25, 396), (53, 403, 61, 3), (403, 410, 62, 61), (410, 417, 63, 62), (417, 424, 64, 63), (424, 431, 65, 64), (431, 438, 66, 65), (438, 445, 67, 66), (2, 54, 397, 47), (47, 397, 398, 48), (48, 398, 399, 49), (49, 399, 400, 50), (50, 400, 401, 51), (51, 401, 402, 52), (52, 402, 403, 53), (54, 55, 404, 397), (397, 404, 405, 398), (398, 405, 406, 399), (399, 406, 407, 400), (400, 407, 408, 401), (401, 408, 409, 402), (402, 409, 410, 403), (55, 56, 411, 404), (404, 411, 412, 405), (405, 412, 413, 406), (406, 413, 414, 407), (407, 414, 415, 408), (408, 415, 416, 409), (409, 416, 417, 410), (56, 57, 418, 411), (411, 418, 419, 412), (412, 419, 420, 413), (413, 420, 421, 414), (414, 421, 422, 415), (415, 422, 423, 416), (416, 423, 424, 417), (57, 58, 425, 418), (418, 425, 426, 419), (419, 426, 427, 420), (420, 427, 428, 421), (421, 428, 429, 422), (422, 429, 430, 423), (423, 430, 431, 424), (58, 59, 432, 425), (425, 432, 433, 426), (426, 433, 434, 427), (427, 434, 435, 428), (428, 435, 436, 429), (429, 436, 437, 430), (430, 437, 438, 431), (59, 60, 439, 432), (432, 439, 440, 433), (433, 440, 441, 434), (434, 441, 442, 435), (435, 442, 443, 436), (436, 443, 444, 437), (437, 444, 445, 438), (60, 6, 89, 439), (439, 89, 90, 440), (440, 90, 91, 441), (441, 91, 92, 442), (442, 92, 93, 443), (443, 93, 94, 444), (444, 94, 95, 445), (39, 452, 54, 2), (452, 459, 55, 54), (459, 466, 56, 55), (466, 473, 57, 56), (473, 480, 58, 57), (480, 487, 59, 58), (487, 494, 60, 59), (1, 40, 446, 33), (33, 446, 447, 34), (34, 447, 448, 35), (35, 448, 449, 36), (36, 449, 450, 37), (37, 450, 451, 38), (38, 451, 452, 39), (40, 41, 453, 446), (446, 453, 454, 447), (447, 454, 455, 448), (448, 455, 456, 449), (449, 456, 457, 450), (450, 457, 458, 451), (451, 458, 459, 452), (41, 42, 460, 453), (453, 460, 461, 454), (454, 461, 462, 455), (455, 462, 463, 456), (456, 463, 464, 457), (457, 464, 465, 458), (458, 465, 466, 459), (42, 43, 467, 460), (460, 467, 468, 461), (461, 468, 469, 462), (462, 469, 470, 463), (463, 470, 471, 464), (464, 471, 472, 465), (465, 472, 473, 466), (43, 44, 474, 467), (467, 474, 475, 468), (468, 475, 476, 469), (469, 476, 477, 470), (470, 477, 478, 471), (471, 478, 479, 472), (472, 479, 480, 473), (44, 45, 481, 474), (474, 481, 482, 475), (475, 482, 483, 476), (476, 483, 484, 477), (477, 484, 485, 478), (478, 485, 486, 479), (479, 486, 487, 480), (45, 46, 488, 481), (481, 488, 489, 482), (482, 489, 490, 483), (483, 490, 491, 484), (484, 491, 492, 485), (485, 492, 493, 486), (486, 493, 494, 487), (46, 5, 82, 488), (488, 82, 83, 489), (489, 83, 84, 490), (490, 84, 85, 491), (491, 85, 86, 492), (492, 86, 87, 493), (493, 87, 88, 494), (18, 501, 40, 1), (501, 508, 41, 40), (508, 515, 42, 41), (515, 522, 43, 42), (522, 529, 44, 43), (529, 536, 45, 44), (536, 543, 46, 45), (0, 26, 495, 12), (12, 495, 496, 13), (13, 496, 497, 14), (14, 497, 498, 15), (15, 498, 499, 16), (16, 499, 500, 17), (17, 500, 501, 18), (26, 27, 502, 495), (495, 502, 503, 496), (496, 503, 504, 497), (497, 504, 505, 498), (498, 505, 506, 499), (499, 506, 507, 500), (500, 507, 508, 501), (27, 28, 509, 502), (502, 509, 510, 503), (503, 510, 511, 504), (504, 511, 512, 505), (505, 512, 513, 506), (506, 513, 514, 507), (507, 514, 515, 508), (28, 29, 516, 509), (509, 516, 517, 510), (510, 517, 518, 511), (511, 518, 519, 512), (512, 519, 520, 513), (513, 520, 521, 514), (514, 521, 522, 515), (29, 30, 523, 516), (516, 523, 524, 517), (517, 524, 525, 518), (518, 525, 526, 519), (519, 526, 527, 520), (520, 527, 528, 521), (521, 528, 529, 522), (30, 31, 530, 523), (523, 530, 531, 524), (524, 531, 532, 525), (525, 532, 533, 526), (526, 533, 534, 527), (527, 534, 535, 528), (528, 535, 536, 529), (31, 32, 537, 530), (530, 537, 538, 531), (531, 538, 539, 532), (532, 539, 540, 533), (533, 540, 541, 534), (534, 541, 542, 535), (535, 542, 543, 536), (32, 4, 68, 537), (537, 68, 69, 538), (538, 69, 70, 539), (539, 70, 71, 540), (540, 71, 72, 541), (541, 72, 73, 542), (542, 73, 74, 543), (131, 550, 123, 10), (550, 557, 122, 123), (557, 564, 121, 122), (564, 571, 120, 121), (571, 578, 119, 120), (578, 585, 118, 119), (585, 592, 117, 118), (7, 95, 544, 137), (136, 545, 546, 135), (134, 547, 548, 133), (133, 548, 549, 132), (646, 745, 550, 131), (95, 94, 551, 544), (545, 552, 553, 546), (547, 554, 555, 548), (548, 555, 556, 549), (745, 749, 557, 550), (94, 93, 558, 551), (552, 559, 560, 553), (554, 561, 562, 555), (555, 562, 563, 556), (749, 753, 564, 557), (93, 92, 565, 558), (559, 566, 567, 560), (561, 568, 569, 562), (562, 569, 570, 563), (753, 757, 571, 564), (92, 91, 572, 565), (566, 573, 574, 567), (568, 575, 576, 569), (569, 576, 577, 570), (757, 761, 578, 571), (91, 90, 579, 572), (573, 580, 581, 574), (575, 582, 583, 576), (576, 583, 584, 577), (761, 765, 585, 578), (90, 89, 586, 579), (580, 587, 588, 581), (582, 589, 590, 583), (583, 590, 591, 584), (765, 769, 592, 585), (89, 6, 124, 586), (587, 125, 126, 588), (589, 127, 128, 590), (590, 128, 129, 591), (769, 645, 130, 592), (25, 599, 53, 3), (599, 606, 52, 53), (606, 613, 51, 52), (613, 620, 50, 51), (620, 627, 49, 50), (627, 634, 48, 49), (634, 641, 47, 48), (0, 12, 593, 19), (19, 593, 594, 20), (20, 594, 595, 21), (21, 595, 596, 22), (22, 596, 597, 23), (23, 597, 598, 24), (24, 598, 599, 25), (12, 13, 600, 593), (593, 600, 601, 594), (594, 601, 602, 595), (595, 602, 603, 596), (596, 603, 604, 597), (597, 604, 605, 598), (598, 605, 606, 599), (13, 14, 607, 600), (600, 607, 608, 601), (601, 608, 609, 602), (602, 609, 610, 603), (603, 610, 611, 604), (604, 611, 612, 605), (605, 612, 613, 606), (14, 15, 614, 607), (607, 614, 615, 608), (608, 615, 616, 609), (609, 616, 617, 610), (610, 617, 618, 611), (611, 618, 619, 612), (612, 619, 620, 613), (15, 16, 621, 614), (614, 621, 622, 615), (615, 622, 623, 616), (616, 623, 624, 617), (617, 624, 625, 618), (618, 625, 626, 619), (619, 626, 627, 620), (16, 17, 628, 621), (621, 628, 629, 622), (622, 629, 630, 623), (623, 630, 631, 624), (624, 631, 632, 625), (625, 632, 633, 626), (626, 633, 634, 627), (17, 18, 635, 628), (628, 635, 636, 629), (629, 636, 637, 630), (630, 637, 638, 631), (631, 638, 639, 632), (632, 639, 640, 633), (633, 640, 641, 634), (18, 1, 33, 635), (635, 33, 34, 636), (636, 34, 35, 637), (637, 35, 36, 638), (638, 36, 37, 639), (639, 37, 38, 640), (640, 38, 39, 641), (591, 129, 642, 766), (766, 642, 643, 767), (767, 643, 644, 768), (768, 644, 645, 769), (584, 591, 766, 762), (762, 766, 767, 763), (763, 767, 768, 764), (764, 768, 769, 765), (577, 584, 762, 758), (758, 762, 763, 759), (759, 763, 764, 760), (760, 764, 765, 761), (570, 577, 758, 754), (754, 758, 759, 755), (755, 759, 760, 756), (756, 760, 761, 757), (563, 570, 754, 750), (750, 754, 755, 751), (751, 755, 756, 752), (752, 756, 757, 753), (556, 563, 750, 746), (746, 750, 751, 747), (747, 751, 752, 748), (748, 752, 753, 749), (549, 556, 746, 742), (742, 746, 747, 743), (743, 747, 748, 744), (744, 748, 749, 745), (132, 549, 742, 649), (649, 742, 743, 648), (648, 743, 744, 647), (647, 744, 745, 646), (297, 132, 649, 738), (738, 649, 648, 739), (739, 648, 647, 740), (740, 647, 646, 741), (290, 297, 738, 734), (734, 738, 739, 735), (735, 739, 740, 736), (736, 740, 741, 737), (283, 290, 734, 730), (730, 734, 735, 731), (731, 735, 736, 732), (732, 736, 737, 733), (276, 283, 730, 726), (726, 730, 731, 727), (727, 731, 732, 728), (728, 732, 733, 729), (269, 276, 726, 722), (722, 726, 727, 723), (723, 727, 728, 724), (724, 728, 729, 725), (262, 269, 722, 718), (718, 722, 723, 719), (719, 723, 724, 720), (720, 724, 725, 721), (255, 262, 718, 714), (714, 718, 719, 715), (715, 719, 720, 716), (716, 720, 721, 717), (139, 255, 714, 653), (653, 714, 715, 652), (652, 715, 716, 651), (651, 716, 717, 650), (248, 150, 654, 710), (710, 654, 655, 711), (711, 655, 656, 712), (712, 656, 657, 713), (241, 248, 710, 706), (706, 710, 711, 707), (707, 711, 712, 708), (708, 712, 713, 709), (234, 241, 706, 702), (702, 706, 707, 703), (703, 707, 708, 704), (704, 708, 709, 705), (227, 234, 702, 698), (698, 702, 703, 699), (699, 703, 704, 700), (700, 704, 705, 701), (220, 227, 698, 694), (694, 698, 699, 695), (695, 699, 700, 696), (696, 700, 701, 697), (213, 220, 694, 690), (690, 694, 695, 691), (691, 695, 696, 692), (692, 696, 697, 693), (206, 213, 690, 686), (686, 690, 691, 687), (687, 691, 692, 688), (688, 692, 693, 689), (129, 206, 686, 642), (642, 686, 687, 643), (643, 687, 688, 644), (644, 688, 689, 645), (199, 139, 653, 682), (682, 653, 652, 683), (683, 652, 651, 684), (684, 651, 650, 685), (192, 199, 682, 678), (678, 682, 683, 679), (679, 683, 684, 680), (680, 684, 685, 681), (185, 192, 678, 674), (674, 678, 679, 675), (675, 679, 680, 676), (676, 680, 681, 677), (178, 185, 674, 670), (670, 674, 675, 671), (671, 675, 676, 672), (672, 676, 677, 673), (171, 178, 670, 666), (666, 670, 671, 667), (667, 671, 672, 668), (668, 672, 673, 669), (164, 171, 666, 662), (662, 666, 667, 663), (663, 667, 668, 664), (664, 668, 669, 665), (157, 164, 662, 658), (658, 662, 663, 659), (659, 663, 664, 660), (660, 664, 665, 661), (150, 157, 658, 654), (654, 658, 659, 655), (655, 659, 660, 656), (656, 660, 661, 657), (790, 791, 806, 807), (786, 787, 802, 803), (782, 783, 798, 799), (271, 278, 778, 774), (272, 265, 771, 775), (279, 272, 775, 779), (266, 273, 776, 772), (273, 280, 780, 776), (770, 774, 783, 782), (775, 771, 785, 784), (772, 776, 787, 786), (777, 773, 789, 788), (774, 778, 791, 790), (779, 775, 793, 792), (776, 780, 795, 794), (781, 777, 797, 796), (794, 795, 810, 811), (784, 785, 800, 801), (788, 789, 804, 805), (792, 793, 808, 809), (796, 797, 812, 813)])
me_cube.materials.append(mat_material)
me_cube.use_remesh_preserve_volume = False
me_cube.use_remesh_preserve_attributes = False
me_cube.use_mirror_vertex_groups = False
me_cube.update()

# ---- objects
ob_screen2 = bpy.data.objects.new('Screen2', me_plane_003)
ob_screen = bpy.data.objects.new('Screen', me_plane_002)
ob_monitor2 = bpy.data.objects.new('Monitor2', me_plane_001)
ob_monitor = bpy.data.objects.new('Monitor', me_plane)
ob_cylinder = bpy.data.objects.new('Cylinder', me_cylinder)
ob_bands = bpy.data.objects.new('Bands', me_cube_001)
ob_cube = bpy.data.objects.new('Cube', me_cube)

# ---- transforms, parenting, visibility, modifiers, constraints
ob_screen2.location = (-0.4093, 1.021, 2.538)
ob_screen2.rotation_euler = (1.571, -0.0, 3.142)
ob_screen2.lineart.crease_threshold = 0.0
ob_screen.location = (0.4096, -1.037, 2.538)
ob_screen.rotation_euler = (1.571, -0.0, 0.0)
ob_screen.lineart.crease_threshold = 0.0
ob_monitor2.location = (-0.4093, 1.021, 2.538)
ob_monitor2.rotation_euler = (1.571, -0.0, 3.142)
ob_monitor2.lineart.crease_threshold = 0.0
ob_monitor.location = (0.4096, -1.037, 2.538)
ob_monitor.rotation_euler = (1.571, -0.0, 0.0)
ob_monitor.lineart.crease_threshold = 0.0
ob_cylinder.location = (0.5211, -0.0006555, 2.311)
ob_cylinder.scale = (0.133, 0.1868, 2.094)
ob_cylinder.lineart.crease_threshold = 0.0
ob_bands.location = (0.0, 0.0, 0.0)
ob_bands.lock_rotations_4d = False
ob_bands.empty_display_type = 'ARROWS'
ob_bands.lineart.crease_threshold = 0.0
ob_cube.location = (0.0, 0.0, 0.0)
ob_cube.lock_rotations_4d = False
ob_cube.empty_display_type = 'ARROWS'
ob_cube.lineart.crease_threshold = 0.0

# ---- collection membership
col_collection_1.objects.link(ob_screen2)
col_collection_1.objects.link(ob_screen)
col_collection_1.objects.link(ob_monitor2)
col_collection_1.objects.link(ob_monitor)
col_collection_1.objects.link(ob_cylinder)
col_collection_1.objects.link(ob_bands)
col_collection_1.objects.link(ob_cube)

# ---- scene / render settings (as saved in the file)
scene.frame_start = 1; scene.frame_end = 250; scene.frame_set(1)
scene.render.engine = 'BLENDER_EEVEE_NEXT'
scene.render.resolution_percentage = 50
scene.render.dither_intensity = 0.0
scene.cycles.use_denoising = False
scene.cycles.samples = 128
scene.cycles.sampling_pattern = 'TABULATED_SOBOL'
scene.cycles.use_adaptive_sampling = False
scene.cycles.use_light_tree = False
scene.cycles.blur_glossy = 0.0
scene.cycles.sample_clamp_indirect = 0.0
scene.view_settings.view_transform = 'Standard'
bpy.context.view_layer.update()

# ---- added for rendering (the .blend has no active camera and no usable light): camera, sun
cam_auto = bpy.data.cameras.new('AutoCamera')
cam_auto.lens = 50.0
cam_auto.sensor_width = 36.0
cam_auto.clip_end = 1000.0
ob_auto_camera = bpy.data.objects.new('AutoCamera', cam_auto)
scene.collection.objects.link(ob_auto_camera)
ob_auto_camera.location = (6.22672, -7.66852, 7.26715)
ob_auto_camera.rotation_euler = (1.09748, -7.21219e-08, 0.694738)
scene.camera = ob_auto_camera
light_auto_sun = bpy.data.lights.new('AutoSun', 'SUN')
light_auto_sun.energy = 3.0
light_auto_sun.angle = 0.0523599
ob_auto_sun = bpy.data.objects.new('AutoSun', light_auto_sun)
scene.collection.objects.link(ob_auto_sun)
ob_auto_sun.rotation_euler = (0.872665, 0.174533, 0.523599)
bpy.context.view_layer.update()
